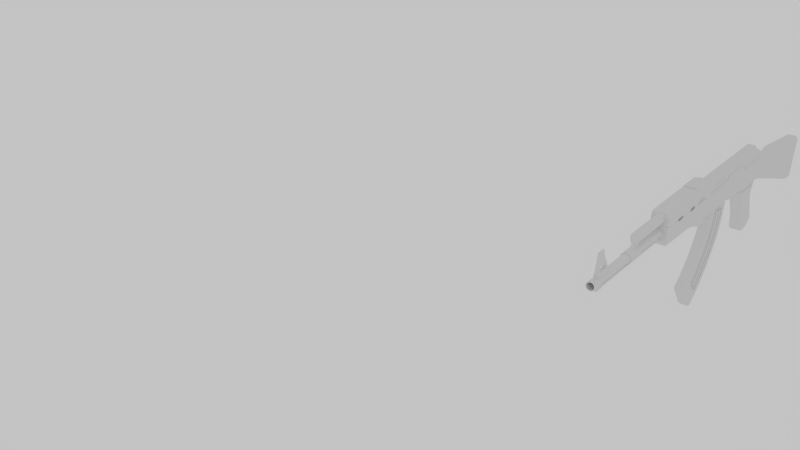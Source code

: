 # Source: ak47.blend  (saved by Blender 2.65.0; exported with 4.5.12 LTS)
import bpy
from mathutils import Matrix  # noqa: F401  (used for matrix-valued properties, if any)

bpy.ops.wm.read_factory_settings(use_empty=True)
scene = bpy.context.scene
scene.name = 'Scene'

# ---- collections
col_collection_1 = bpy.data.collections.new('Collection 1'); scene.collection.children.link(col_collection_1)

# ---- world
world_world = bpy.data.worlds.new('World'); scene.world = world_world
world_world.color = (0.5488, 0.5488, 0.5488)
world_world.use_sun_shadow = False
world_world.sun_shadow_jitter_overblur = 0.0
world_world.cycles.sampling_method = 'MANUAL'
world_world.cycles.sample_map_resolution = 256
world_world.light_settings.ao_factor = 0.2072

# ---- cameras
cam_camera = bpy.data.cameras.new('Camera')
cam_camera.clip_end = 100.0
cam_camera.lens = 35.0
cam_camera.sensor_width = 32.0
cam_camera.sensor_height = 18.0
cam_camera.ortho_scale = 7.314
cam_camera.dof.focus_distance = 0.0
cam_camera.dof.aperture_fstop = 128.0

# ---- lights
light_lamp = bpy.data.lights.new('Lamp', 'POINT')
light_lamp.transmission_factor = 0.0
light_lamp.cutoff_distance = 30.0
light_lamp.energy = 100.0
light_lamp.shadow_buffer_clip_start = 1.001
light_lamp.shadow_soft_size = 0.1
light_lamp.shadow_maximum_resolution = 0.006
light_lamp.use_absolute_resolution = True
light_lamp.cycles.use_multiple_importance_sampling = False

# ---- meshes
me_cube_000 = bpy.data.meshes.new('Cube.000')
me_cube_000.from_pydata([(0.7766, 0.8142, 0.1838), (0.7766, -0.8142, 0.1838), (-0.5967, -0.9087, 0.1838), (0.6214, 0.666, 0.474), (-0.2025, -0.666, 0.4896), (-0.5967, 0.9087, 0.1838), (0.6925, 0.9087, 0.1838), (0.6214, -0.9087, 0.1838), (0.6214, 0.9087, 0.1838), (-0.2025, -0.9087, 0.1838), (-0.2025, 0.9087, 0.1838), (-0.5373, 0.9087, 0.1838), (-0.5373, 0.666, 0.4896), (-0.5373, -0.9087, 0.4263), (0.6214, 0.9087, 0.4141), (-0.2025, 0.9087, 0.4263), (0.768, 0.8142, 0.3803), (-0.5967, 0.9087, 0.4192), (-0.2025, -0.9087, 0.4263), (0.7442, 0.666, 0.4369), (0.7442, -0.666, 0.4369), (0.6925, -0.9087, 0.1838), (0.6925, 0.666, 0.4678), (0.6214, -0.666, 0.474), (-0.5967, 0.666, 0.4806), (-0.5967, -0.666, 0.4806), (-0.5373, -0.666, 0.4896), (-0.2025, 0.666, 0.4896), (0.6925, -0.666, 0.4678), (0.6214, -0.9087, 0.4141), (0.6925, -0.9087, 0.4092), (-0.5967, -0.9087, 0.4192), (0.768, -0.8142, 0.3803), (0.6925, 0.9087, 0.4092), (-0.5373, 0.9087, 0.4263), (-0.5373, -0.9087, 0.1838), (-0.4438, -0.666, 0.4896), (-0.4438, -0.9087, 0.1838), (-0.4438, 0.9087, 0.1838), (-0.4438, 0.666, 0.4896), (-0.4438, 0.9087, 0.4263), (-0.4438, -0.9087, 0.4263), (0.3776, 0.9087, 0.1838), (0.3776, -0.666, 0.4786), (0.3776, 0.666, 0.4786), (0.3776, -0.9087, 0.1838), (-0.3995, -0.9087, 0.4263), (-0.3995, 0.9087, 0.4263), (-0.2443, 0.9087, 0.2215), (-0.2443, 0.666, 0.4896), (-0.2443, 0.9087, 0.4263), (-0.2443, -0.9087, 0.4263), (0.3776, 0.9087, 0.4177), (0.3776, -0.9087, 0.4177), (0.1217, -0.9087, 0.4215), (0.1217, 0.9087, 0.4215), (-0.3995, -0.9087, 0.2215), (-0.3995, -0.666, 0.4896), (0.1217, 0.666, 0.4834), (0.1217, -0.666, 0.4834), (0.1217, -0.9087, 0.1838), (0.1217, 0.9087, 0.1838), (-0.3995, 0.666, 0.4896), (-0.3995, 0.9087, 0.2215), (-0.2443, -0.9087, 0.2215), (-0.2443, -0.666, 0.4896), (0.1729, -0.666, 0.4825), (0.1729, 0.9087, 0.2124), (0.1729, 0.9087, 0.4207), (0.1729, -0.9087, 0.2124), (0.1729, -0.9087, 0.4207), (0.1729, 0.666, 0.4825), (0.3264, 0.9087, 0.2124), (0.3264, -0.666, 0.4796), (0.3264, 0.9087, 0.4184), (0.3264, -0.9087, 0.4184), (0.3264, 0.666, 0.4796), (0.3264, -0.9087, 0.2124), (-1.0, -0.896, -0.4083), (-1.0, 0.896, -0.4083), (0.746, 0.666, -0.2277), (0.746, -0.666, -0.2277), (-1.0, -0.896, 0.1655), (-1.0, 0.896, 0.1655), (0.7766, 0.8142, 0.1806), (0.7766, -0.8142, 0.1806), (-0.8926, 1.0, 0.1806), (-0.9105, 0.7329, -0.4446), (-0.8926, -1.0, 0.1806), (-0.9105, -0.7329, -0.4446), (-0.4473, -0.9087, 0.1806), (-0.4584, -0.9087, -0.1744), (0.301, -0.9087, -0.1437), (0.2963, 0.666, -0.2695), (0.706, 0.9087, -0.1281), (0.706, -0.9087, -0.1281), (-0.5512, -0.9087, 0.1806), (-0.5743, 0.666, -0.3283), (-0.5743, -0.666, -0.3283), (-0.5512, 0.9087, 0.1806), (-0.9058, 1.0, -0.2732), (-0.9058, -1.0, -0.2732), (0.6172, 0.9087, -0.1384), (0.6172, -0.9087, -0.1384), (-0.4473, 0.9087, 0.1806), (-0.4661, -0.666, -0.311), (0.6925, 0.9087, 0.1806), (0.7053, -0.666, -0.2554), (0.6214, -0.9087, 0.1806), (0.6158, 0.666, -0.2623), (0.6158, -0.666, -0.2623), (0.6214, 0.9087, 0.1806), (-1.0, 0.896, -0.2519), (-1.0, -0.896, -0.2519), (0.7766, 0.8142, -0.1128), (0.7766, -0.8142, -0.1128), (-0.2531, -0.9087, 0.1441), (-0.2881, 0.666, -0.2827), (-0.2881, -0.666, -0.2827), (-0.2531, 0.9087, 0.1441), (-0.3931, 0.9087, 0.1441), (0.1787, 0.9087, 0.1467), (-0.7397, 1.0, -0.2587), (-0.7397, -1.0, -0.2587), (-0.2777, 0.9087, -0.1534), (-0.2777, -0.9087, -0.1534), (-0.5683, -0.9087, -0.1871), (-0.5683, 0.9087, -0.1871), (0.1554, -0.666, -0.2727), (-0.9552, 0.7329, -0.4437), (-0.9463, -1.0, 0.1806), (-0.9463, 1.0, 0.1806), (-0.9552, -0.7329, -0.4437), (-0.4118, 0.9087, -0.169), (-0.4202, 0.666, -0.3037), (-0.7424, 0.7329, -0.3864), (-0.7219, 1.0, 0.1806), (-0.7424, -0.7329, -0.3864), (-0.7219, -1.0, 0.1806), (-0.9529, -1.0, -0.2626), (-0.9529, 1.0, -0.2626), (0.7053, 0.666, -0.2554), (0.6925, -0.9087, 0.1806), (-0.4661, 0.666, -0.311), (-0.4584, 0.9087, -0.1744), (0.3668, 0.9087, -0.1426), (0.3668, -0.9087, -0.1426), (-0.4118, -0.9087, -0.169), (-0.2294, -0.9087, -0.1526), (-0.2294, 0.9087, -0.1526), (-0.201, -0.9087, 0.1806), (-0.2394, 0.666, -0.2816), (-0.2394, -0.666, -0.2816), (-0.201, 0.9087, 0.1806), (-0.3931, -0.9087, 0.1441), (-0.4202, -0.666, -0.3037), (0.3142, 0.9087, 0.1467), (0.2963, -0.666, -0.2695), (0.1191, 0.9087, 0.1806), (0.09347, -0.666, -0.2741), (0.3781, -0.9087, 0.1806), (0.3628, 0.666, -0.268), (0.09347, 0.666, -0.2741), (0.1191, -0.9087, 0.1806), (0.1001, 0.9087, -0.1471), (0.1001, -0.9087, -0.1471), (0.1787, -0.9087, 0.1467), (0.1615, 0.9087, -0.146), (0.1554, 0.666, -0.2727), (0.1615, -0.9087, -0.146), (0.3781, 0.9087, 0.1806), (0.3628, -0.666, -0.268), (0.3142, -0.9087, 0.1467), (0.301, 0.9087, -0.1437)], [], [(33, 14, 3, 22), (29, 30, 28, 23), (34, 17, 24, 12), (28, 22, 3, 23), (55, 15, 27, 58), (16, 33, 22, 19), (59, 58, 27, 4), (53, 29, 23, 43), (20, 19, 22, 28), (17, 31, 25, 24), (26, 12, 24, 25), (30, 32, 20, 28), (51, 18, 4, 65), (32, 16, 19, 20), (40, 34, 12, 39), (36, 39, 12, 26), (31, 13, 26, 25), (7, 21, 30, 29), (21, 6, 0, 1), (2, 35, 13, 31), (6, 21, 7, 8), (64, 9, 18, 51), (5, 2, 31, 17), (1, 0, 16, 32), (38, 11, 34, 40), (11, 5, 17, 34), (21, 1, 32, 30), (61, 60, 9, 10), (45, 7, 29, 53), (6, 8, 14, 33), (64, 48, 10, 9), (11, 35, 2, 5), (0, 6, 33, 16), (61, 10, 15, 55), (13, 41, 36, 26), (47, 40, 39, 62), (57, 62, 39, 36), (35, 37, 41, 13), (63, 38, 40, 47), (35, 11, 38, 37), (75, 53, 43, 73), (72, 67, 68, 74), (15, 50, 49, 27), (9, 60, 54, 18), (50, 47, 62, 49), (66, 71, 58, 59), (67, 61, 55, 68), (18, 54, 59, 4), (68, 55, 58, 71), (56, 63, 48, 64), (23, 3, 44, 43), (67, 69, 60, 61), (14, 52, 44, 3), (8, 7, 45, 42), (48, 63, 47, 50), (77, 45, 53, 75), (41, 46, 57, 36), (8, 42, 52, 14), (65, 49, 62, 57), (37, 56, 46, 41), (37, 38, 63, 56), (56, 64, 51, 46), (46, 51, 65, 57), (60, 69, 70, 54), (4, 27, 49, 65), (10, 48, 50, 15), (74, 68, 71, 76), (73, 76, 71, 66), (72, 77, 69, 67), (54, 70, 66, 59), (70, 75, 73, 66), (42, 72, 74, 52), (69, 77, 75, 70), (52, 74, 76, 44), (43, 44, 76, 73), (42, 45, 77, 72), (113, 112, 79, 78), (94, 114, 80, 141), (114, 115, 81, 80), (139, 113, 78, 132), (107, 141, 80, 81), (130, 131, 83, 82), (140, 100, 87, 129), (123, 101, 89, 137), (132, 129, 87, 89), (138, 136, 86, 88), (171, 161, 109, 110), (90, 104, 99, 96), (122, 127, 97, 135), (173, 145, 161, 93), (91, 126, 98, 105), (82, 83, 112, 113), (137, 135, 97, 98), (95, 103, 110, 107), (148, 125, 118, 152), (130, 82, 113, 139), (155, 134, 117, 118), (133, 124, 117, 134), (90, 96, 126, 91), (145, 102, 109, 161), (131, 86, 100, 140), (156, 170, 145, 173), (136, 99, 127, 122), (106, 84, 114, 94), (138, 88, 101, 123), (84, 85, 115, 114), (142, 108, 103, 95), (150, 116, 125, 148), (120, 119, 124, 133), (170, 111, 102, 145), (96, 138, 123, 126), (96, 99, 136, 138), (108, 160, 146, 103), (127, 144, 143, 97), (89, 87, 135, 137), (172, 156, 121, 166), (144, 133, 134, 143), (154, 90, 91, 147), (115, 95, 107, 81), (111, 106, 94, 102), (126, 123, 137, 98), (110, 109, 141, 107), (103, 146, 171, 110), (102, 94, 141, 109), (99, 104, 144, 127), (86, 136, 122, 100), (108, 111, 170, 160), (98, 97, 143, 105), (166, 121, 158, 163), (100, 122, 135, 87), (147, 91, 105, 155), (85, 142, 95, 115), (157, 93, 161, 171), (153, 158, 164, 149), (152, 151, 162, 159), (169, 165, 159, 128), (149, 164, 162, 151), (105, 143, 134, 155), (166, 163, 165, 169), (104, 120, 133, 144), (116, 154, 147, 125), (125, 147, 155, 118), (159, 162, 168, 128), (121, 156, 173, 167), (88, 86, 131, 130), (164, 167, 168, 162), (88, 130, 139, 101), (163, 158, 153, 150), (112, 140, 129, 79), (119, 153, 149, 124), (163, 150, 148, 165), (124, 149, 151, 117), (165, 148, 152, 159), (118, 117, 151, 152), (106, 142, 85, 84), (101, 139, 132, 89), (142, 106, 111, 108), (150, 153, 119, 116), (78, 79, 129, 132), (83, 131, 140, 112), (120, 154, 116, 119), (154, 120, 104, 90), (172, 166, 169, 92), (158, 121, 167, 164), (92, 169, 128, 157), (128, 168, 93, 157), (167, 173, 93, 168), (160, 172, 92, 146), (146, 92, 157, 171), (160, 170, 156, 172)])
me_cube_000.use_remesh_preserve_volume = False
me_cube_000.use_remesh_preserve_attributes = False
me_cube_000.use_mirror_vertex_groups = False
me_cube_000.update()
me_cube_011 = bpy.data.meshes.new('Cube.011')
me_cube_011.from_pydata([(-0.2556, -1.377, -0.7037), (-0.2556, 1.377, -0.7037), (1.0, 1.377, -0.7037), (1.0, -1.377, -0.7037), (0.3566, -0.2536, 1.0), (0.3566, 0.2536, 1.0), (1.0, 0.2536, 1.0), (1.0, -0.2536, 1.0), (-0.2556, 1.377, -0.5016), (-0.2556, -1.377, -0.5016), (1.0, 1.377, -0.5016), (1.0, -1.377, -0.5016), (0.4044, 0.498, 0.5445), (0.2161, -0.8952, 0.02246), (0.0008449, -1.377, -0.5016), (0.488, 0.2536, 1.0), (1.0, -1.0, -0.1698), (1.0, 1.0, -0.1698), (0.8448, -1.0, -0.1698), (0.8448, 1.0, -0.1698), (0.8971, -0.293, 0.9018), (0.8971, 0.293, 0.9018), (0.8931, -0.498, 0.5445), (0.8931, 0.498, 0.5445), (0.8206, 1.377, -0.5016), (0.8206, -1.377, -0.5016), (0.8109, 0.8952, 0.02246), (0.8109, -0.8952, 0.02246), (1.0, 0.8952, 0.02246), (0.01485, -0.8952, 0.02246), (0.01485, 0.8952, 0.02246), (1.0, -0.8952, 0.02246), (1.0, -0.498, 0.5445), (0.2515, 0.498, 0.5445), (0.2515, -0.498, 0.5445), (1.0, 0.498, 0.5445), (1.0, -0.293, 0.9099), (1.0, 0.293, 0.9099), (0.3233, 0.293, 0.8663), (0.3233, -0.293, 0.8663), (-0.03587, 0.9478, -0.07368), (-0.03587, -0.9478, -0.07368), (0.1334, -0.9478, -0.07368), (0.1334, 0.9478, -0.07368), (0.9081, 0.2536, 1.0), (0.8206, 1.377, -0.7037), (0.9081, -0.2536, 1.0), (0.8206, -1.377, -0.7037), (0.0008449, -1.377, -0.7037), (0.4588, 0.293, 0.8749), (0.4044, -0.498, 0.5445), (0.4588, -0.293, 0.8749), (-0.1373, 1.0, -0.266), (0.07485, -1.0, -0.266), (0.07485, 1.0, -0.266), (-0.1373, -1.0, -0.266), (1.0, -1.0, -0.3621), (-0.188, 1.0, -0.3621), (-0.188, -1.0, -0.3621), (1.0, 1.0, -0.3621), (0.8303, -1.0, -0.3621), (0.8303, 1.0, -0.3621), (0.09499, 1.0, -0.3621), (0.09499, -1.0, -0.3621), (0.7938, -0.2536, 1.0), (0.649, 0.8952, 0.03698), (0.7691, 0.293, 0.8941), (0.7691, -0.293, 0.8941), (1.0, -1.0, -0.266), (1.0, 1.0, -0.266), (0.8375, -1.0, -0.266), (0.8375, 1.0, -0.266), (0.09504, 1.0, -0.1698), (0.09504, -1.0, -0.1698), (-0.08659, -1.0, -0.1698), (-0.08659, 1.0, -0.1698), (0.649, -0.8952, 0.03698), (0.7601, 0.498, 0.5445), (0.7938, 0.2536, 1.0), (0.7601, -0.498, 0.5445), (0.3627, -0.8952, 0.03698), (0.5249, 0.498, 0.5445), (0.5916, 0.2536, 1.0), (0.5249, -0.498, 0.5445), (0.5747, -0.293, 0.8816), (0.5747, 0.293, 0.8816), (0.3627, 0.8952, 0.03698), (0.5916, -0.2536, 1.0), (0.2161, 0.8952, 0.02246), (0.0008449, 1.377, -0.5016), (0.488, -0.2536, 1.0), (0.0008449, 1.377, -0.7037), (-4.209, 3.218, -0.9736), (-2.793, 3.218, -0.9736), (-4.209, 3.156, -1.052), (-2.793, 3.156, -1.052), (-4.209, 2.973, -1.127), (-2.793, 2.973, -1.127), (-4.209, 2.675, -1.196), (-2.793, 2.675, -1.196), (-4.209, 2.275, -1.257), (-2.793, 2.275, -1.257), (-4.209, 1.786, -1.307), (-2.793, 1.786, -1.307), (-4.209, 1.23, -1.344), (-2.793, 1.23, -1.344), (-4.209, 0.6253, -1.367), (-2.793, 0.6253, -1.367), (-4.209, -0.003101, -1.374), (-2.793, -0.003101, -1.374), (-4.209, -0.6315, -1.367), (-2.793, -0.6315, -1.367), (-4.209, -1.236, -1.344), (-2.793, -1.236, -1.344), (-4.209, -1.793, -1.307), (-2.793, -1.793, -1.307), (-4.209, -2.281, -1.257), (-2.793, -2.281, -1.257), (-4.209, -2.681, -1.196), (-2.793, -2.681, -1.196), (-4.209, -2.979, -1.127), (-2.793, -2.979, -1.127), (-4.209, -3.162, -1.052), (-2.793, -3.162, -1.052), (-4.209, -3.224, -0.9736), (-2.793, -3.224, -0.9736), (-4.209, -3.162, -0.8955), (-2.793, -3.162, -0.8955), (-4.209, -2.979, -0.8203), (-2.793, -2.979, -0.8203), (-4.209, -2.681, -0.7511), (-2.793, -2.681, -0.7511), (-4.209, -2.281, -0.6904), (-2.793, -2.281, -0.6904), (-4.209, -1.793, -0.6405), (-2.793, -1.793, -0.6405), (-4.209, -1.236, -0.6035), (-2.793, -1.236, -0.6035), (-4.209, -0.9006, -0.5605), (-2.793, -0.9006, -0.5605), (-4.209, -0.003099, -0.5528), (-2.793, -0.003098, -0.5528), (-4.209, 0.8944, -0.5605), (-2.793, 0.8944, -0.5605), (-4.209, 1.23, -0.6035), (-2.793, 1.23, -0.6035), (-4.209, 1.786, -0.6405), (-2.793, 1.786, -0.6405), (-4.209, 2.275, -0.6904), (-2.793, 2.275, -0.6904), (-4.209, 2.675, -0.7511), (-2.793, 2.675, -0.7511), (-4.209, 2.973, -0.8203), (-2.793, 2.973, -0.8203), (-4.209, 3.156, -0.8955), (-2.793, 3.156, -0.8955), (-4.209, -0.6315, -0.3869), (-3.432, -0.6315, -0.3869), (-4.209, -0.003097, -0.3792), (-3.432, -0.003096, -0.3792), (-4.209, 0.6253, -0.3869), (-3.432, 0.6253, -0.3869), (-4.209, -0.8459, -0.2585), (-3.606, -0.8459, -0.2585), (-4.209, -0.003096, -0.2508), (-3.606, -0.003095, -0.2508), (-4.209, 0.8397, -0.2585), (-3.606, 0.8397, -0.2585), (-3.199, 0.7599, -0.4737), (-3.199, -0.003097, -0.466), (-3.199, -0.7661, -0.4737), (-4.209, -0.7661, -0.4737), (-4.209, -0.003098, -0.466), (-4.209, 0.7599, -0.4737), (-7.149, -0.6927, -1.532), (-7.149, 0.7198, -1.532), (0.3251, 0.7198, -1.532), (0.3251, -0.6926, -1.532), (-7.149, -0.6927, -1.387), (-7.149, 0.7198, -1.387), (0.3251, 0.7198, -1.387), (0.3251, -0.6926, -1.387), (-6.686, 0.7198, -1.387), (-6.686, 0.7198, -1.532), (-6.686, -0.6927, -1.387), (-6.686, -0.6927, -1.532), (1.054, 0.7386, -1.532), (1.054, -0.7115, -1.532), (1.054, 0.7386, -1.387), (1.054, -0.7115, -1.387), (0.4035, -1.04, -1.352), (0.4035, 1.067, -1.352), (0.4035, -1.04, -1.532), (0.4035, 1.067, -1.532), (0.9644, 1.067, -1.532), (0.9644, -1.04, -1.532), (-6.686, -0.6927, -1.144), (-6.686, 0.7198, -1.144), (-7.149, 0.7198, -1.144), (-7.149, -0.6927, -1.144), (0.9644, -1.04, -1.383), (0.9644, 1.067, -1.383), (0.9644, -0.8411, -1.156), (0.9644, 0.8682, -1.156), (0.4035, 0.8682, -1.156), (0.4035, -0.8411, -1.156), (1.054, -0.5745, -1.156), (1.054, 0.6016, -1.156), (-3.519, -0.003096, -0.2981), (-3.519, -0.6315, -0.3058), (-4.209, -0.003096, -0.2981), (-4.209, 0.6253, -0.3058), (-3.519, 0.6253, -0.3058), (-4.209, -0.6315, -0.3058)], [], [(9, 8, 1, 0), (24, 10, 2, 45), (10, 11, 3, 2), (14, 9, 0, 48), (47, 45, 2, 3), (90, 15, 5, 4), (58, 57, 8, 9), (61, 59, 10, 24), (59, 56, 11, 10), (63, 58, 9, 14), (6, 7, 36, 37), (90, 4, 39, 51), (7, 6, 44, 46), (51, 39, 34, 50), (44, 6, 37, 21), (37, 36, 32, 35), (4, 5, 38, 39), (35, 32, 31, 28), (39, 38, 33, 34), (34, 33, 30, 29), (23, 35, 28, 26), (21, 37, 35, 23), (62, 61, 24, 89), (89, 24, 45, 91), (56, 60, 25, 11), (50, 34, 29, 13), (48, 91, 45, 47), (11, 25, 47, 3), (7, 46, 20, 36), (36, 20, 22, 32), (78, 44, 21, 66), (77, 23, 26, 65), (66, 21, 23, 77), (32, 22, 27, 31), (40, 43, 72, 75), (60, 63, 14, 25), (28, 31, 16, 17), (8, 89, 91, 1), (42, 43, 88, 13), (87, 82, 15, 90), (69, 68, 56, 59), (83, 50, 13, 80), (76, 65, 26, 27), (33, 12, 88, 30), (38, 49, 12, 33), (53, 55, 58, 63), (53, 54, 72, 73), (0, 1, 91, 48), (19, 18, 27, 26), (63, 62, 54, 53), (68, 70, 60, 56), (84, 51, 50, 83), (57, 62, 89, 8), (17, 16, 68, 69), (73, 74, 55, 53), (5, 15, 49, 38), (87, 90, 51, 84), (25, 14, 48, 47), (62, 63, 60, 61), (71, 69, 59, 61), (42, 41, 74, 73), (55, 52, 57, 58), (75, 72, 54, 52), (52, 54, 62, 57), (16, 18, 70, 68), (26, 28, 17, 19), (31, 27, 18, 16), (71, 70, 18, 19), (41, 40, 75, 74), (19, 17, 69, 71), (74, 75, 52, 55), (61, 60, 70, 71), (12, 81, 86, 88), (64, 87, 84, 67), (13, 29, 41, 42), (73, 72, 43, 42), (15, 82, 85, 49), (29, 30, 40, 41), (30, 88, 43, 40), (67, 84, 83, 79), (13, 88, 86, 80), (79, 83, 80, 76), (64, 78, 82, 87), (49, 85, 81, 12), (81, 77, 65, 86), (20, 67, 79, 22), (85, 66, 77, 81), (82, 78, 66, 85), (46, 44, 78, 64), (46, 64, 67, 20), (80, 86, 65, 76), (22, 79, 76, 27), (92, 93, 95, 94), (94, 95, 97, 96), (96, 97, 99, 98), (98, 99, 101, 100), (100, 101, 103, 102), (102, 103, 105, 104), (104, 105, 107, 106), (106, 107, 109, 108), (108, 109, 111, 110), (110, 111, 113, 112), (112, 113, 115, 114), (114, 115, 117, 116), (116, 117, 119, 118), (118, 119, 121, 120), (120, 121, 123, 122), (122, 123, 125, 124), (124, 125, 127, 126), (126, 127, 129, 128), (128, 129, 131, 130), (130, 131, 133, 132), (132, 133, 135, 134), (134, 135, 137, 136), (136, 137, 139, 138), (171, 170, 157, 156), (169, 168, 161, 159), (142, 143, 145, 144), (144, 145, 147, 146), (146, 147, 149, 148), (148, 149, 151, 150), (150, 151, 153, 152), (95, 93, 155, 153, 151, 149, 147, 145, 143, 141, 139, 137, 135, 133, 131, 129, 127, 125, 123, 121, 119, 117, 115, 113, 111, 109, 107, 105, 103, 101, 99, 97), (154, 155, 93, 92), (152, 153, 155, 154), (92, 94, 96, 98, 100, 102, 104, 106, 108, 110, 112, 114, 116, 118, 120, 122, 124, 126, 128, 130, 132, 134, 136, 138, 140, 142, 144, 146, 148, 150, 152, 154), (211, 210, 164, 166), (209, 208, 165, 163), (170, 169, 159, 157), (173, 172, 158, 160), (168, 173, 160, 161), (172, 171, 156, 158), (162, 163, 165, 164), (164, 165, 167, 166), (212, 211, 166, 167), (210, 213, 162, 164), (208, 212, 167, 165), (213, 209, 163, 162), (138, 139, 170, 171), (141, 143, 168, 169), (139, 141, 169, 170), (142, 140, 172, 173), (143, 142, 173, 168), (140, 138, 171, 172), (178, 179, 175, 174), (182, 180, 176, 183), (177, 176, 193, 192), (184, 178, 174, 185), (185, 183, 176, 177), (184, 182, 197, 196), (179, 182, 183, 175), (181, 184, 185, 177), (174, 175, 183, 185), (181, 180, 182, 184), (178, 184, 196, 199), (179, 178, 199, 198), (180, 181, 190, 191), (176, 180, 191, 193), (196, 197, 198, 199), (200, 195, 187, 189), (181, 177, 192, 190), (182, 179, 198, 197), (188, 189, 187, 186), (195, 194, 186, 187), (189, 188, 207, 206), (194, 201, 188, 186), (203, 202, 206, 207), (191, 190, 205, 204), (201, 191, 204, 203), (200, 189, 206, 202), (190, 192, 195, 200), (192, 193, 194, 195), (193, 191, 201, 194), (204, 205, 202, 203), (188, 201, 203, 207), (190, 200, 202, 205), (160, 158, 210, 211), (157, 159, 208, 209), (161, 160, 211, 212), (158, 156, 213, 210), (159, 161, 212, 208), (156, 157, 209, 213)])
me_cube_011.use_remesh_preserve_volume = False
me_cube_011.use_remesh_preserve_attributes = False
me_cube_011.use_mirror_vertex_groups = False
me_cube_011.update()
me_cube_009 = bpy.data.meshes.new('Cube.009')
me_cube_009.from_pydata([(0.2647, -0.6478, -1.232), (0.2647, 0.6478, -1.232), (0.714, 0.6478, -0.6112), (0.714, -0.6478, -0.6112), (-1.0, -0.6478, 1.147), (-1.0, 0.6478, 1.147), (-0.2247, 0.6478, 1.147), (-0.2247, -0.6478, 1.147), (-0.6581, 0.6478, -0.2257), (-0.6581, -0.6478, -0.2257), (0.03458, 0.6478, 0.1341), (0.03458, -0.6478, 0.1341), (-0.4693, -0.6478, -0.5146), (0.1656, 0.6478, -0.06776), (-0.4693, 0.6478, -0.5146), (0.1656, -0.6478, -0.06776), (-0.9899, -0.6478, 0.7863), (-0.9899, 0.6478, 0.7863), (-0.2294, 0.6478, 0.8807), (-0.2294, -0.6478, 0.8807), (-0.1845, -0.6478, 0.614), (-0.1845, 0.6478, 0.614), (-0.9363, 0.6478, 0.4251), (-0.9363, -0.6478, 0.4251), (0.2043, -0.6478, -1.188), (0.6677, -0.6478, -0.5761), (0.6677, 0.6478, -0.5761), (0.2043, 0.6478, -1.188), (-0.08735, -0.6478, 0.3647), (-0.8283, 0.6478, 0.08421), (-0.8283, -0.6478, 0.08421), (-0.08735, 0.6478, 0.3647), (-0.2494, 0.6478, -0.7911), (0.3277, 0.6478, -0.2572), (0.3277, -0.6478, -0.2572), (-0.2494, -0.6478, -0.7911), (-0.00787, -0.6478, -1.03), (0.5053, -0.6478, -0.4528), (0.5053, 0.6478, -0.4528), (-0.00787, 0.6478, -1.03), (-0.2658, 1.0, 1.147), (0.6902, 1.0, -0.6441), (-0.2658, -1.0, 1.147), (0.6902, -1.0, -0.6441), (-0.002106, 1.0, 0.115), (-0.002106, -1.0, 0.115), (0.2972, -1.0, -0.2855), (0.2972, 1.0, -0.2855), (-0.2243, -1.0, 0.604), (-0.2243, 1.0, 0.604), (0.132, 1.0, -0.09143), (0.132, -1.0, -0.09143), (-0.1266, 1.0, 0.3499), (-0.1266, -1.0, 0.3499), (-0.2697, -1.0, 0.8757), (-0.2697, 1.0, 0.8757), (0.6432, -1.0, -0.6085), (0.6432, 1.0, -0.6085), (0.4782, -1.0, -0.4834), (0.4782, 1.0, -0.4834), (-0.2652, -1.0, -0.3709), (-0.6946, -1.0, 0.4858), (-0.06388, -1.0, -0.6194), (-0.4354, -1.0, -0.11), (0.01865, -1.0, -1.001), (0.2283, -1.0, -1.156), (-0.9506, -1.0, 0.7912), (-0.79, -1.0, 0.0987), (-0.4098, -1.38, 0.2426), (-0.5604, -1.38, 0.8396), (0.282, -1.38, -0.7042), (-0.5195, -1.38, 0.2011), (-0.2669, -1.0, -0.02251), (-0.1107, -1.0, -0.2622), (0.07651, -1.0, -0.4896), (-0.5117, -1.0, 0.5318), (-0.7454, 1.0, 0.8167), (-0.59, 1.0, 0.1744), (-0.2652, 1.0, -0.3709), (-0.6946, 1.0, 0.4858), (-0.623, 1.0, 0.5038), (-0.2047, 1.0, -0.3284), (-0.5195, 1.0, 0.2011), (-0.6729, 1.0, 0.8257), (-0.225, -1.38, -0.0007232), (-0.5144, 1.38, 0.8453), (-0.365, 1.38, 0.2596), (-0.07226, 1.38, -0.2352), (0.466, -1.0, -0.8423), (-0.4098, -1.0, 0.2426), (-0.5604, -1.0, 0.8396), (0.282, -1.0, -0.7042), (-0.5195, -1.0, 0.2011), (-0.6729, -1.0, 0.8257), (0.3975, -1.0, -0.9327), (0.206, -1.0, -0.7897), (-0.6344, 1.38, 0.8304), (-0.1725, 1.38, -0.3057), (-0.5848, 1.38, 0.5134), (-0.4819, 1.38, 0.2153), (-0.5144, -1.38, 0.8453), (-0.365, -1.38, 0.2596), (0.3654, -1.38, -0.6103), (-0.4368, -1.38, 0.855), (0.288, -1.0, -1.2), (-0.9599, 1.0, 1.147), (0.01865, 1.0, -1.001), (0.2283, 1.0, -1.156), (0.02039, 1.38, -0.5415), (-0.4368, 1.38, 0.855), (-0.007524, 1.38, -0.1896), (-0.3895, 1.38, 0.5625), (-0.3694, 1.0, -0.07575), (-0.6769, -1.0, 1.147), (-0.00889, 1.0, -0.5686), (0.452, 1.0, -0.9735), (-0.2047, -1.38, -0.3284), (0.2321, -1.38, -0.7604), (-0.6344, -1.38, 0.8304), (-0.4819, -1.38, 0.2153), (-0.2196, 1.0, -0.7635), (-0.6223, 1.0, -0.2071), (-0.9599, -1.0, 1.147), (0.288, 1.0, -1.2), (-0.5117, 1.0, 0.5318), (-0.5604, 1.0, 0.8396), (-0.1107, 1.0, -0.2622), (-0.4098, 1.0, 0.2426), (-0.4365, -1.0, -0.4915), (-0.8975, -1.0, 0.4349), (-0.2196, -1.0, -0.7635), (-0.6223, -1.0, -0.2071), (-0.6344, 1.0, 0.8304), (-0.1725, 1.0, -0.3057), (-0.5848, 1.0, 0.5134), (-0.4819, 1.0, 0.2153), (0.1703, 1.38, -0.4028), (-0.1543, 1.38, 0.03596), (0.313, 1.38, -0.6692), (0.313, -1.38, -0.6692), (0.1571, -1.0, -0.8447), (0.3533, -1.0, -0.991), (-0.7454, -1.0, 0.8167), (-0.59, -1.0, 0.1744), (0.1571, 1.38, -0.8447), (0.206, 1.38, -0.7897), (-0.4354, 1.38, -0.11), (-0.06388, 1.38, -0.6194), (-0.5117, 1.38, 0.5318), (-0.5604, 1.38, 0.8396), (-0.1107, 1.38, -0.2622), (-0.4098, 1.38, 0.2426), (-0.007524, -1.0, -0.1896), (0.1703, -1.0, -0.4028), (-0.1543, -1.0, 0.03596), (-0.3895, -1.0, 0.5625), (0.4748, 1.0, -0.942), (-0.6376, -1.0, 1.147), (-0.3343, 1.0, -0.0575), (0.02039, 1.0, -0.5415), (-0.4368, 1.0, 0.855), (-0.007524, 1.0, -0.1896), (-0.3895, 1.0, 0.5625), (-0.2894, 1.0, 0.2882), (-0.7454, 1.38, 0.8167), (-0.59, 1.38, 0.1744), (-0.2652, 1.38, -0.3709), (-0.6946, 1.38, 0.4858), (-0.3694, -1.0, -0.07575), (-0.00889, -1.0, -0.5686), (-0.623, -1.0, 0.5038), (-0.2047, -1.0, -0.3284), (0.2321, -1.0, -0.7604), (-0.6344, -1.0, 0.8304), (-0.4819, -1.0, 0.2153), (0.421, -1.0, -0.9017), (-0.9506, 1.0, 0.7912), (-0.79, 1.0, 0.0987), (-0.4365, 1.0, -0.4915), (-0.8975, 1.0, 0.4349), (0.1703, 1.0, -0.4028), (-0.4362, -1.0, 1.147), (0.5915, 1.0, -0.7806), (-0.1543, 1.0, 0.03596), (-0.5152, 1.0, 1.147), (0.4941, 1.0, -0.8052), (0.313, 1.0, -0.6692), (0.5457, -1.0, -0.8439), (0.313, -1.0, -0.6692), (0.4941, -1.0, -0.8052), (-0.5144, -1.0, 0.8453), (-0.365, -1.0, 0.2596), (0.3654, -1.0, -0.6103), (-0.4368, -1.0, 0.855), (-0.2894, -1.0, 0.2882), (0.5414, -1.0, -0.7429), (0.5457, 1.0, -0.8439), (0.1115, 1.0, -0.4572), (-0.5152, -1.0, 1.147), (-0.225, 1.0, -0.0007232), (-0.4362, 1.0, 1.147), (0.5414, 1.0, -0.7429), (0.3654, 1.0, -0.6103), (0.5915, -1.0, -0.7806), (-0.7507, 1.0, 1.147), (0.1571, 1.0, -0.8447), (0.4092, -1.0, -1.033), (0.3533, 1.0, -0.991), (-0.4354, -1.38, -0.11), (-0.06388, -1.38, -0.6194), (-0.6946, -1.38, 0.4858), (-0.2652, -1.38, -0.3709), (-0.6769, 1.0, 1.147), (0.3975, 1.0, -0.9327), (0.206, 1.0, -0.7897), (0.452, -1.0, -0.9735), (-0.4354, 1.0, -0.11), (-0.7507, -1.0, 1.147), (-0.06388, 1.0, -0.6194), (0.4092, 1.0, -1.033), (-0.623, 1.38, 0.5038), (-0.2047, 1.38, -0.3284), (-0.5195, 1.38, 0.2011), (-0.6729, 1.38, 0.8257), (-0.2894, -1.38, 0.2882), (0.1115, 1.38, -0.4572), (-0.225, 1.38, -0.0007232), (0.3654, 1.38, -0.6103), (0.421, 1.0, -0.9017), (0.2321, 1.0, -0.7604), (-0.6376, 1.0, 1.147), (0.4748, -1.0, -0.942), (0.1571, -1.38, -0.8447), (-0.7454, -1.38, 0.8167), (-0.59, -1.38, 0.1744), (-0.007524, -1.38, -0.1896), (-0.6729, -1.38, 0.8257), (0.206, -1.38, -0.7897), (-0.3694, 1.38, -0.07575), (-0.00889, 1.38, -0.5686), (-0.07226, -1.0, -0.2352), (-0.4662, -1.0, 0.5432), (0.1115, -1.0, -0.4572), (-0.225, -1.0, -0.0007232), (0.2321, 1.38, -0.7604), (-0.07226, -1.38, -0.2352), (-0.4662, -1.38, 0.5432), (0.1115, -1.38, -0.4572), (-0.5144, 1.0, 0.8453), (-0.365, 1.0, 0.2596), (-0.07226, 1.0, -0.2352), (-0.4662, 1.0, 0.5432), (-0.2894, 1.38, 0.2882), (-0.3694, -1.38, -0.07575), (-0.00889, -1.38, -0.5686), (-0.623, -1.38, 0.5038), (-0.5848, -1.0, 0.5134), (-0.3343, -1.0, -0.0575), (0.02039, -1.0, -0.5415), (-0.1725, -1.0, -0.3057), (0.5185, 1.0, -0.8816), (0.07651, 1.0, -0.4896), (-0.5622, -1.0, 1.147), (-0.2669, 1.0, -0.02251), (-0.1725, -1.38, -0.3057), (0.07651, 1.38, -0.4896), (-0.2669, 1.38, -0.02251), (0.282, 1.38, -0.7042), (0.1703, -1.38, -0.4028), (-0.1543, -1.38, 0.03596), (-0.3895, -1.38, 0.5625), (-0.3343, 1.38, -0.0575), (0.5185, -1.0, -0.8816), (-0.5622, 1.0, 1.147), (0.282, 1.0, -0.7042), (0.466, 1.0, -0.8423), (-0.5117, -1.38, 0.5318), (0.07651, -1.38, -0.4896), (-0.1107, -1.38, -0.2622), (-0.2669, -1.38, -0.02251), (0.02039, -1.38, -0.5415), (-0.3343, -1.38, -0.0575), (-0.5848, -1.38, 0.5134), (-0.4662, 1.38, 0.5432)], [], [(24, 27, 1, 0), (57, 26, 2, 41), (26, 25, 3, 2), (65, 24, 0, 104), (43, 41, 2, 3), (122, 105, 5, 4), (30, 29, 8, 9), (52, 31, 10, 44), (31, 28, 11, 10), (67, 30, 9, 131), (18, 19, 20, 21), (66, 16, 23, 129), (129, 23, 30, 67), (4, 5, 17, 16), (55, 18, 21, 49), (40, 6, 18, 55), (16, 17, 22, 23), (23, 22, 29, 30), (6, 7, 19, 18), (50, 13, 33, 47), (9, 8, 14, 12), (122, 4, 16, 66), (49, 21, 31, 52), (21, 20, 28, 31), (13, 15, 34, 33), (10, 11, 15, 13), (12, 14, 32, 35), (130, 35, 36, 64), (128, 12, 35, 130), (33, 34, 37, 38), (36, 39, 27, 24), (47, 33, 38, 59), (35, 32, 39, 36), (131, 9, 12, 128), (44, 10, 13, 50), (59, 38, 26, 57), (64, 36, 24, 65), (38, 37, 25, 26), (201, 57, 41, 182), (25, 56, 43, 3), (203, 182, 41, 43), (7, 6, 40, 42), (163, 52, 44, 183), (28, 53, 45, 11), (19, 54, 48, 20), (20, 48, 53, 28), (160, 55, 49, 162), (200, 40, 55, 160), (161, 50, 47, 180), (7, 42, 54, 19), (162, 49, 52, 163), (34, 46, 58, 37), (15, 51, 46, 34), (180, 47, 59, 202), (11, 45, 51, 15), (183, 44, 50, 161), (202, 59, 57, 201), (37, 58, 56, 25), (22, 179, 177, 29), (61, 129, 67, 143), (60, 128, 130, 62), (63, 131, 128, 60), (8, 121, 178, 14), (46, 153, 192, 58), (39, 106, 107, 27), (83, 132, 134, 80), (113, 212, 204, 217), (140, 95, 237, 232), (107, 207, 219, 123), (5, 105, 176, 17), (205, 218, 147, 144), (143, 67, 131, 63), (190, 241, 246, 100), (27, 107, 123, 1), (207, 213, 115, 219), (141, 65, 104, 206), (32, 120, 106, 39), (142, 66, 129, 61), (42, 40, 200, 181), (258, 169, 95, 172), (106, 205, 207, 107), (125, 124, 148, 149), (186, 197, 225, 138), (17, 176, 179, 22), (217, 122, 66, 142), (95, 169, 254, 237), (62, 130, 64, 140), (76, 83, 223, 164), (185, 201, 182, 196), (140, 64, 65, 141), (95, 140, 141, 94), (262, 273, 230, 157), (217, 204, 105, 122), (42, 181, 193, 54), (0, 1, 123, 104), (14, 178, 120, 32), (29, 177, 121, 8), (173, 93, 170, 256), (58, 192, 195, 56), (177, 77, 216, 121), (56, 195, 203, 43), (241, 75, 89, 191), (53, 194, 154, 45), (121, 216, 78, 178), (186, 202, 201, 185), (105, 204, 76, 176), (184, 200, 160, 248), (51, 152, 153, 46), (45, 154, 152, 51), (48, 155, 194, 53), (176, 76, 79, 179), (152, 154, 269, 235), (242, 74, 91, 188), (187, 196, 182, 203), (153, 152, 235, 268), (195, 189, 187, 203), (249, 251, 283, 86), (54, 193, 155, 48), (181, 198, 190, 193), (241, 191, 101, 246), (157, 230, 212, 113), (74, 73, 278, 277), (135, 134, 98, 99), (257, 168, 171, 259), (113, 217, 142, 93), (174, 92, 168, 257), (92, 170, 255, 71), (256, 170, 92, 174), (94, 141, 206, 215), (181, 200, 184, 198), (179, 79, 77, 177), (120, 218, 205, 106), (218, 78, 166, 147), (63, 60, 211, 208), (157, 113, 93, 173), (259, 258, 280, 264), (178, 78, 218, 120), (104, 123, 219, 206), (272, 260, 196, 187), (243, 72, 73, 240), (81, 133, 159, 114), (124, 127, 151, 148), (259, 171, 169, 258), (190, 90, 75, 241), (197, 250, 87, 225), (168, 92, 71, 253), (71, 234, 208, 253), (206, 219, 115, 215), (155, 193, 103, 270), (273, 184, 248, 125), (275, 185, 196, 260), (172, 95, 94, 175), (235, 245, 247, 268), (261, 197, 186, 274), (81, 114, 239, 221), (205, 214, 213, 207), (204, 212, 83, 76), (175, 94, 215, 231), (89, 75, 276, 68), (127, 249, 199, 263), (77, 79, 167, 165), (126, 250, 197, 261), (250, 199, 226, 87), (243, 240, 245, 84), (192, 188, 189, 195), (274, 186, 185, 275), (78, 216, 146, 166), (262, 157, 173, 90), (82, 135, 158, 112), (191, 89, 72, 243), (124, 251, 249, 127), (263, 199, 250, 126), (126, 261, 265, 150), (114, 159, 229, 214), (125, 248, 251, 124), (91, 172, 175, 88), (72, 89, 68, 279), (133, 158, 271, 97), (236, 233, 210, 255), (240, 73, 74, 242), (80, 134, 135, 82), (112, 81, 221, 238), (224, 101, 84, 269), (164, 223, 220, 167), (274, 229, 244, 267), (212, 230, 132, 83), (215, 115, 156, 231), (276, 282, 119, 68), (214, 229, 228, 213), (143, 63, 208, 234), (88, 175, 231, 272), (189, 88, 272, 187), (188, 91, 88, 189), (258, 172, 117, 280), (159, 133, 97, 108), (147, 239, 145, 144), (112, 158, 133, 81), (213, 228, 156, 115), (96, 149, 148, 98), (165, 222, 238, 146), (61, 143, 234, 210), (283, 111, 252, 86), (68, 119, 281, 279), (108, 265, 267, 244), (229, 274, 275, 228), (198, 184, 273, 262), (277, 280, 117, 70), (228, 275, 260, 156), (188, 192, 102, 139), (198, 262, 90, 190), (146, 238, 221, 166), (263, 126, 150, 266), (271, 266, 150, 97), (230, 273, 125, 132), (226, 137, 110, 87), (254, 209, 232, 237), (167, 220, 222, 165), (231, 156, 260, 272), (103, 100, 246, 270), (86, 252, 137, 226), (69, 118, 282, 276), (270, 246, 101, 224), (97, 150, 265, 108), (116, 211, 209, 254), (99, 151, 266, 271), (253, 208, 211, 116), (278, 264, 280, 277), (87, 110, 136, 225), (268, 247, 139, 102), (225, 136, 227, 138), (91, 74, 277, 70), (255, 210, 234, 71), (134, 132, 96, 98), (279, 281, 264, 278), (269, 84, 245, 235), (85, 109, 111, 283), (98, 148, 151, 99), (166, 221, 239, 147), (163, 183, 137, 252), (192, 153, 268, 102), (248, 160, 109, 85), (62, 140, 232, 209), (240, 242, 247, 245), (114, 214, 145, 239), (229, 159, 108, 244), (90, 173, 118, 69), (162, 163, 252, 111), (132, 125, 149, 96), (93, 142, 233, 236), (170, 93, 236, 255), (142, 61, 210, 233), (127, 263, 266, 151), (183, 161, 110, 137), (82, 112, 238, 222), (193, 190, 100, 103), (79, 76, 164, 167), (202, 186, 138, 227), (174, 257, 281, 119), (83, 80, 220, 223), (173, 256, 282, 118), (169, 171, 116, 254), (161, 180, 136, 110), (251, 248, 85, 283), (75, 90, 69, 276), (194, 155, 270, 224), (199, 249, 86, 226), (60, 62, 209, 211), (256, 174, 119, 282), (158, 135, 99, 271), (216, 77, 165, 146), (172, 91, 70, 117), (257, 259, 264, 281), (80, 82, 222, 220), (180, 202, 227, 136), (73, 72, 279, 278), (214, 205, 144, 145), (171, 168, 253, 116), (160, 162, 111, 109), (191, 243, 84, 101), (242, 188, 139, 247), (261, 274, 267, 265), (154, 194, 224, 269)])
me_cube_009.use_remesh_preserve_volume = False
me_cube_009.use_remesh_preserve_attributes = False
me_cube_009.use_mirror_vertex_groups = False
me_cube_009.update()
me_cube_002 = bpy.data.meshes.new('Cube.002')
me_cube_002.from_pydata([(-1.0, -0.6911, -1.0), (-1.0, 0.6911, -1.0), (1.0, 1.0, -0.6731), (1.0, -1.0, -0.6731), (-1.156, -0.6991, -0.362), (-1.156, 0.6991, -0.362), (1.0, 1.0, -0.1763), (1.0, -1.0, -0.1763), (-1.028, 1.0, -0.1763), (-0.8551, 0.9885, -1.0), (-1.028, -1.0, -0.1763), (-0.8551, -0.9885, -1.0), (2.03, 0.7498, -0.08928), (-0.3268, -0.7498, -0.09376), (-0.3268, 0.7498, -0.09376), (1.0, -0.7498, -0.08928), (-0.829, -0.6166, -0.02022), (-0.829, 0.6166, -0.02022), (1.0, -0.6166, -0.002221), (1.0, 0.6166, -0.002221), (-0.9276, -0.9885, -1.0), (-1.109, 1.0, -0.2199), (-1.109, -1.0, -0.2199), (-0.9276, 0.9885, -1.0), (-0.9638, 0.9885, -1.0), (-1.134, -1.0, -0.2572), (-1.134, 1.0, -0.2572), (-0.9638, -0.9885, -1.0), (-0.3268, -1.0, -0.1763), (-0.2136, 0.9885, -1.0), (-0.2136, -0.9885, -1.0), (-0.3268, 1.0, -0.1763), (-0.9733, 0.8797, -0.1452), (-0.2734, 0.8797, -0.135), (1.0, -0.8797, -0.1328), (-0.9733, -0.8797, -0.1452), (-0.2734, 0.7498, -0.09376), (2.03, -0.7498, -0.08928), (-0.2734, 0.6166, -0.002221), (-0.2734, -0.6166, -0.002221), (2.03, 1.0, -0.6731), (2.03, -1.0, -0.6731), (2.03, 1.0, -0.1763), (2.03, -1.0, -0.1763), (1.0, 0.7498, -0.08928), (-0.2734, -0.7498, -0.09376), (-0.9183, -0.7498, -0.1142), (-0.9183, 0.7498, -0.1142), (-0.2734, -1.0, -0.1763), (-0.1647, 1.0, -0.7537), (-0.1647, -1.0, -0.7537), (-0.2734, 1.0, -0.1763), (2.03, -0.6166, -0.002221), (2.03, 0.6166, -0.002221), (-0.3268, 0.6166, -0.002221), (-0.3268, -0.6166, -0.002221), (2.03, 0.8797, -0.1328), (-0.3268, -0.8797, -0.135), (-0.3268, 0.8797, -0.135), (2.03, -0.8797, -0.1328), (1.0, 0.8797, -0.1328), (-0.2734, -0.8797, -0.135), (-0.9405, 1.0, -0.1763), (-0.7749, -0.9885, -1.0), (-0.7749, 0.9885, -1.0), (-0.9405, -1.0, -0.1763), (-0.7374, -0.6166, -0.002221), (-0.7374, 0.6166, -0.002221), (-0.8444, 0.7498, -0.1116), (-0.8444, -0.7498, -0.1116), (-0.8925, -0.8797, -0.144), (-0.8925, 0.8797, -0.144), (-1.011, 0.8113, -0.9569), (-1.011, -0.8113, -0.9569), (1.0, 1.0, -0.6395), (1.0, -1.0, -0.6395), (-0.8668, 1.16, -0.9443), (-0.8668, -1.16, -0.9443), (-0.1721, 1.0, -0.7147), (-0.1721, -1.0, -0.7147), (-0.9398, -1.16, -0.9473), (-0.9398, 1.16, -0.9473), (-0.9753, 1.16, -0.9498), (-0.9753, -1.16, -0.9498), (-0.2212, 1.16, -0.9443), (-0.2212, -1.16, -0.9443), (2.03, 1.0, -0.6395), (2.03, -1.0, -0.6395), (-0.7861, -1.16, -0.9443), (-0.7861, 1.16, -0.9443), (2.33, 0.785, -0.09324), (4.935, 0.785, -0.09324), (2.33, 0.769, -0.113), (4.947, 0.769, -0.113), (2.33, 0.7217, -0.1321), (4.959, 0.7217, -0.1321), (2.33, 0.645, -0.1496), (4.97, 0.645, -0.1496), (2.33, 0.5416, -0.165), (4.985, 0.5416, -0.165), (2.33, 0.4157, -0.1776), (5.002, 0.4157, -0.1776), (2.33, 0.2721, -0.187), (5.015, 0.2721, -0.187), (2.33, 0.1162, -0.1928), (5.026, 0.1162, -0.1928), (2.33, -0.04592, -0.1947), (5.029, -0.04592, -0.1947), (2.33, -0.208, -0.1928), (5.026, -0.208, -0.1928), (2.33, -0.3639, -0.187), (5.015, -0.3639, -0.187), (2.33, -0.5076, -0.1776), (5.002, -0.5076, -0.1776), (2.33, -0.6335, -0.165), (4.985, -0.6335, -0.165), (2.33, -0.7368, -0.1496), (4.97, -0.7368, -0.1496), (2.33, -0.8136, -0.1321), (4.959, -0.8136, -0.1321), (2.33, -0.8609, -0.113), (4.947, -0.8609, -0.113), (2.33, -0.8768, -0.09324), (4.935, -0.8768, -0.09324), (2.33, -0.8609, -0.07345), (4.923, -0.8609, -0.07345), (2.33, -0.8136, -0.05441), (4.912, -0.8136, -0.05441), (2.33, -0.7368, -0.03687), (4.903, -0.7368, -0.03687), (2.33, -0.6335, -0.02149), (4.896, -0.6335, -0.02149), (2.33, -0.5076, -0.008875), (4.89, -0.5075, -0.008875), (2.33, -0.3639, 0.0005011), (4.886, -0.3639, 0.0005011), (2.33, -0.208, 0.006275), (4.884, -0.208, 0.006275), (2.33, -0.04592, 0.008225), (4.883, -0.04592, 0.008225), (2.33, 0.1162, 0.006275), (4.884, 0.1162, 0.006275), (2.33, 0.2721, 0.000501), (4.886, 0.2721, 0.000501), (2.33, 0.4157, -0.008875), (4.89, 0.4157, -0.008875), (2.33, 0.5416, -0.02149), (4.896, 0.5416, -0.02149), (2.33, 0.645, -0.03687), (4.903, 0.645, -0.03687), (2.33, 0.7217, -0.05441), (4.912, 0.7217, -0.05441), (2.33, 0.769, -0.07345), (4.923, 0.769, -0.07345), (3.759, 0.6987, -0.3901), (6.572, 0.6987, -0.3901), (3.759, 0.6842, -0.4082), (6.572, 0.6842, -0.4082), (3.759, 0.6411, -0.4255), (6.572, 0.6411, -0.4255), (3.759, 0.5711, -0.4415), (6.572, 0.5711, -0.4415), (3.759, 0.477, -0.4555), (6.572, 0.477, -0.4555), (3.759, 0.3623, -0.467), (6.572, 0.3623, -0.467), (3.759, 0.2314, -0.4755), (6.572, 0.2314, -0.4755), (3.759, 0.08938, -0.4808), (6.572, 0.08938, -0.4808), (3.759, -0.05831, -0.4826), (6.572, -0.05831, -0.4826), (3.759, -0.206, -0.4808), (6.572, -0.206, -0.4808), (3.759, -0.348, -0.4755), (6.572, -0.348, -0.4755), (3.759, -0.4789, -0.467), (6.572, -0.4789, -0.467), (3.759, -0.5936, -0.4555), (6.572, -0.5936, -0.4555), (3.759, -0.6878, -0.4415), (6.572, -0.6878, -0.4415), (3.759, -0.7577, -0.4255), (6.572, -0.7577, -0.4255), (3.759, -0.8008, -0.4082), (6.572, -0.8008, -0.4082), (3.759, -0.8153, -0.3901), (6.572, -0.8153, -0.3901), (3.759, -0.8008, -0.3721), (6.572, -0.8008, -0.3721), (3.759, -0.7577, -0.3548), (6.572, -0.7577, -0.3548), (3.759, -0.6878, -0.3388), (6.572, -0.6878, -0.3388), (3.759, -0.5936, -0.3248), (6.572, -0.5936, -0.3248), (3.759, -0.4789, -0.3133), (6.572, -0.4789, -0.3133), (3.759, -0.348, -0.3047), (6.572, -0.348, -0.3047), (3.759, -0.206, -0.2995), (6.572, -0.206, -0.2995), (3.759, -0.05831, -0.2977), (6.572, -0.05831, -0.2977), (3.759, 0.08938, -0.2995), (6.572, 0.08938, -0.2995), (3.759, 0.2314, -0.3047), (6.572, 0.2314, -0.3047), (3.759, 0.3623, -0.3133), (6.572, 0.3623, -0.3133), (3.759, 0.477, -0.3248), (6.572, 0.477, -0.3248), (3.759, 0.5711, -0.3388), (6.572, 0.5711, -0.3388), (3.759, 0.6411, -0.3548), (6.572, 0.6411, -0.3548), (3.759, 0.6842, -0.3721), (6.572, 0.6842, -0.3721), (6.572, 0.5771, -0.3901), (6.572, 0.5649, -0.4053), (6.572, 0.5287, -0.4198), (6.572, 0.47, -0.4332), (6.572, 0.391, -0.445), (6.572, 0.2947, -0.4547), (6.572, 0.1848, -0.4618), (6.572, 0.06565, -0.4662), (6.572, -0.05831, -0.4677), (6.572, -0.1823, -0.4662), (6.572, -0.3015, -0.4618), (6.572, -0.4113, -0.4547), (6.572, -0.5076, -0.445), (6.572, -0.5866, -0.4332), (6.572, -0.6454, -0.4198), (6.572, -0.6815, -0.4053), (6.572, -0.6937, -0.3901), (6.572, -0.6815, -0.375), (6.572, -0.6454, -0.3604), (6.572, -0.5866, -0.347), (6.572, -0.5076, -0.3353), (6.572, -0.4113, -0.3256), (6.572, -0.3015, -0.3185), (6.572, -0.1823, -0.314), (6.572, -0.05831, -0.3125), (6.572, 0.06565, -0.314), (6.572, 0.1849, -0.3185), (6.572, 0.2947, -0.3256), (6.572, 0.391, -0.3353), (6.572, 0.47, -0.347), (6.572, 0.5287, -0.3604), (6.572, 0.5649, -0.375), (5.652, 0.5771, -0.3901), (5.652, 0.5649, -0.4053), (5.652, 0.5287, -0.4198), (5.652, 0.47, -0.4332), (5.652, 0.391, -0.445), (5.652, 0.2947, -0.4547), (5.652, 0.1848, -0.4618), (5.652, 0.06565, -0.4662), (5.652, -0.05831, -0.4677), (5.652, -0.1823, -0.4662), (5.652, -0.3015, -0.4618), (5.652, -0.4113, -0.4547), (5.652, -0.5076, -0.445), (5.652, -0.5866, -0.4332), (5.652, -0.6454, -0.4198), (5.652, -0.6815, -0.4053), (5.652, -0.6937, -0.3901), (5.652, -0.6815, -0.375), (5.652, -0.6454, -0.3604), (5.652, -0.5866, -0.347), (5.652, -0.5076, -0.3353), (5.652, -0.4113, -0.3256), (5.652, -0.3015, -0.3185), (5.652, -0.1823, -0.314), (5.652, -0.05831, -0.3125), (5.652, 0.06565, -0.314), (5.652, 0.1849, -0.3185), (5.652, 0.2947, -0.3256), (5.652, 0.391, -0.3353), (5.652, 0.47, -0.347), (5.652, 0.5287, -0.3604), (5.652, 0.5649, -0.375), (1.515, 1.0, -0.1763), (1.515, -1.0, -0.6731), (1.515, -1.0, -0.1763), (1.515, 1.0, -0.6731), (1.515, -0.6166, -0.002221), (1.515, 0.6166, -0.002221), (1.515, 0.7498, -0.08928), (1.515, -0.7498, -0.08928), (1.515, 0.8797, -0.1328), (1.515, -0.8797, -0.1328), (1.515, -1.0, -0.6395), (1.515, 1.0, -0.6395), (1.478, 1.0, -0.6395), (1.478, -1.0, -0.6395), (1.478, 0.6755, -0.1328), (1.478, 0.5456, -0.08928), (1.028, 0.5456, -0.08928), (1.028, 0.6755, -0.1328), (1.028, -1.0, -0.6395), (1.028, 1.0, -0.6395), (1.478, -1.0, -0.2535), (1.478, 1.0, -0.2535), (1.028, -1.0, -0.2535), (1.028, 1.0, -0.2535), (1.515, -1.0, -0.2535), (1.515, 1.0, -0.2535), (-0.9148, 1.027, -0.3043), (-0.9148, -1.027, -0.3043), (2.03, -1.0, -0.2535), (2.03, 1.0, -0.2535), (-0.3092, -1.027, -0.3043), (-0.3092, 1.027, -0.3043), (1.0, -1.0, -0.2535), (1.0, 1.0, -0.2535), (-1.131, 0.7178, -0.4612), (-1.131, -0.7178, -0.4612), (-0.2565, -1.0, -0.2661), (-0.2565, 1.0, -0.2661), (-1.001, -1.027, -0.3043), (-1.001, 1.027, -0.3043), (1.028, -1.0, -0.6731), (1.028, -0.7498, -0.08928), (1.028, -0.8797, -0.1328), (1.028, 0.7958, -0.1763), (1.478, 0.4124, -0.01387), (1.478, -0.6166, -0.002221), (1.478, 1.0, -0.6731), (1.478, -1.0, -0.1763), (1.028, -1.0, -0.1763), (1.028, 1.0, -0.6731), (1.028, -0.6166, -0.002221), (1.028, 0.4124, -0.01387), (1.478, 0.7958, -0.1763), (1.478, -0.8797, -0.1328), (1.478, -0.7498, -0.08928), (1.478, -1.0, -0.6731), (-1.107, -1.027, -0.3726), (-1.107, 1.027, -0.3726), (-1.081, 1.027, -0.3411), (-1.081, -1.027, -0.3411), (-1.137, -0.7137, -0.4393), (-1.137, 0.7137, -0.4393), (1.0, 1.0, -0.2366), (1.0, -1.0, -0.2366), (-1.007, 1.021, -0.2762), (-1.007, -1.021, -0.2762), (-0.2602, 1.0, -0.2463), (-0.2602, -1.0, -0.2463), (-1.087, -1.021, -0.3144), (-1.087, 1.021, -0.3144), (-1.113, 1.021, -0.3472), (-1.113, -1.021, -0.3472), (-0.3131, 1.021, -0.2762), (-0.3131, -1.021, -0.2762), (2.03, 1.0, -0.2366), (2.03, -1.0, -0.2366), (-0.9205, -1.021, -0.2762), (-0.9205, 1.021, -0.2762), (1.515, -1.0, -0.2366), (1.028, -1.0, -0.2366), (1.478, -1.0, -0.2366), (1.478, 0.7958, -0.2366), (1.028, 0.7958, -0.2366), (1.515, 1.0, -0.2366)], [], [(73, 72, 1, 0), (78, 74, 2, 49), (283, 285, 40, 41), (83, 73, 0, 27), (50, 49, 2, 3), (25, 26, 5, 4), (81, 76, 9, 23), (88, 77, 11, 63), (20, 23, 9, 11), (13, 45, 39, 55), (292, 283, 41, 87), (27, 24, 23, 20), (77, 80, 20, 11), (0, 1, 24, 27), (82, 81, 23, 24), (79, 85, 30, 50), (10, 8, 21, 22), (30, 29, 49, 50), (72, 82, 24, 1), (47, 46, 16, 17), (80, 83, 27, 20), (22, 21, 26, 25), (89, 84, 29, 64), (39, 38, 54, 55), (63, 64, 29, 30), (66, 67, 17, 16), (75, 79, 50, 3), (287, 286, 52, 53), (37, 12, 53, 52), (84, 78, 49, 29), (18, 19, 38, 39), (365, 282, 42, 356), (86, 87, 41, 40), (298, 44, 19, 333), (45, 15, 18, 39), (44, 36, 38, 19), (68, 47, 17, 67), (289, 37, 52, 286), (36, 14, 54, 38), (69, 13, 55, 66), (57, 61, 45, 13), (32, 35, 46, 47), (59, 56, 12, 37), (299, 60, 44, 298), (61, 34, 15, 45), (60, 33, 36, 44), (71, 32, 47, 68), (291, 59, 37, 289), (33, 58, 14, 36), (70, 57, 13, 69), (8, 10, 35, 32), (325, 6, 60, 299), (28, 48, 61, 57), (43, 42, 56, 59), (48, 7, 34, 61), (284, 43, 59, 291), (6, 51, 33, 60), (62, 8, 32, 71), (65, 28, 57, 70), (51, 31, 58, 33), (85, 88, 63, 30), (76, 89, 64, 9), (11, 9, 64, 63), (55, 54, 67, 66), (14, 68, 67, 54), (46, 69, 66, 16), (58, 71, 68, 14), (35, 70, 69, 46), (31, 62, 71, 58), (10, 65, 70, 35), (317, 316, 72, 73), (319, 315, 74, 78), (338, 317, 73, 83), (340, 321, 76, 81), (309, 320, 77, 88), (306, 292, 87, 310), (320, 341, 80, 77), (339, 340, 81, 82), (318, 312, 85, 79), (316, 339, 82, 72), (341, 338, 83, 80), (308, 313, 84, 89), (314, 318, 79, 75), (313, 319, 78, 84), (285, 293, 86, 40), (311, 310, 87, 86), (312, 309, 88, 85), (321, 308, 89, 76), (90, 91, 93, 92), (92, 93, 95, 94), (94, 95, 97, 96), (96, 97, 99, 98), (98, 99, 101, 100), (100, 101, 103, 102), (102, 103, 105, 104), (104, 105, 107, 106), (106, 107, 109, 108), (108, 109, 111, 110), (110, 111, 113, 112), (112, 113, 115, 114), (114, 115, 117, 116), (116, 117, 119, 118), (118, 119, 121, 120), (120, 121, 123, 122), (122, 123, 125, 124), (124, 125, 127, 126), (126, 127, 129, 128), (128, 129, 131, 130), (130, 131, 133, 132), (132, 133, 135, 134), (134, 135, 137, 136), (136, 137, 139, 138), (138, 139, 141, 140), (140, 141, 143, 142), (142, 143, 145, 144), (144, 145, 147, 146), (146, 147, 149, 148), (148, 149, 151, 150), (93, 91, 153, 151, 149, 147, 145, 143, 141, 139, 137, 135, 133, 131, 129, 127, 125, 123, 121, 119, 117, 115, 113, 111, 109, 107, 105, 103, 101, 99, 97, 95), (152, 153, 91, 90), (150, 151, 153, 152), (90, 92, 94, 96, 98, 100, 102, 104, 106, 108, 110, 112, 114, 116, 118, 120, 122, 124, 126, 128, 130, 132, 134, 136, 138, 140, 142, 144, 146, 148, 150, 152), (154, 155, 157, 156), (156, 157, 159, 158), (158, 159, 161, 160), (160, 161, 163, 162), (162, 163, 165, 164), (164, 165, 167, 166), (166, 167, 169, 168), (168, 169, 171, 170), (170, 171, 173, 172), (172, 173, 175, 174), (174, 175, 177, 176), (176, 177, 179, 178), (178, 179, 181, 180), (180, 181, 183, 182), (182, 183, 185, 184), (184, 185, 187, 186), (186, 187, 189, 188), (188, 189, 191, 190), (190, 191, 193, 192), (192, 193, 195, 194), (194, 195, 197, 196), (196, 197, 199, 198), (198, 199, 201, 200), (200, 201, 203, 202), (202, 203, 205, 204), (204, 205, 207, 206), (206, 207, 209, 208), (208, 209, 211, 210), (210, 211, 213, 212), (212, 213, 215, 214), (217, 215, 248, 249), (216, 217, 155, 154), (214, 215, 217, 216), (154, 156, 158, 160, 162, 164, 166, 168, 170, 172, 174, 176, 178, 180, 182, 184, 186, 188, 190, 192, 194, 196, 198, 200, 202, 204, 206, 208, 210, 212, 214, 216), (247, 246, 278, 279), (215, 213, 247, 248), (213, 211, 246, 247), (211, 209, 245, 246), (209, 207, 244, 245), (207, 205, 243, 244), (205, 203, 242, 243), (203, 201, 241, 242), (201, 199, 240, 241), (157, 155, 218, 219), (199, 197, 239, 240), (197, 195, 238, 239), (195, 193, 237, 238), (193, 191, 236, 237), (191, 189, 235, 236), (189, 187, 234, 235), (187, 185, 233, 234), (185, 183, 232, 233), (183, 181, 231, 232), (181, 179, 230, 231), (179, 177, 229, 230), (177, 175, 228, 229), (175, 173, 227, 228), (173, 171, 226, 227), (171, 169, 225, 226), (169, 167, 224, 225), (167, 165, 223, 224), (165, 163, 222, 223), (163, 161, 221, 222), (161, 159, 220, 221), (159, 157, 219, 220), (155, 217, 249, 218), (251, 250, 281, 280, 279, 278, 277, 276, 275, 274, 273, 272, 271, 270, 269, 268, 267, 266, 265, 264, 263, 262, 261, 260, 259, 258, 257, 256, 255, 254, 253, 252), (244, 243, 275, 276), (241, 240, 272, 273), (238, 237, 269, 270), (235, 234, 266, 267), (232, 231, 263, 264), (229, 228, 260, 261), (226, 225, 257, 258), (223, 222, 254, 255), (220, 219, 251, 252), (249, 248, 280, 281), (246, 245, 277, 278), (243, 242, 274, 275), (240, 239, 271, 272), (237, 236, 268, 269), (234, 233, 265, 266), (231, 230, 262, 263), (228, 227, 259, 260), (225, 224, 256, 257), (222, 221, 253, 254), (219, 218, 250, 251), (248, 247, 279, 280), (245, 244, 276, 277), (242, 241, 273, 274), (239, 238, 270, 271), (236, 235, 267, 268), (233, 232, 264, 265), (230, 229, 261, 262), (227, 226, 258, 259), (224, 223, 255, 256), (221, 220, 252, 253), (218, 249, 281, 250), (337, 328, 285, 283), (295, 337, 283, 292), (326, 327, 286, 287), (363, 334, 282, 365), (12, 288, 287, 53), (336, 289, 286, 327), (56, 290, 288, 12), (335, 291, 289, 336), (42, 282, 290, 56), (329, 284, 291, 335), (302, 295, 292, 306), (328, 294, 293, 285), (3, 2, 331, 322), (282, 334, 296, 290), (358, 347, 320, 309), (331, 301, 294, 328), (304, 300, 295, 302), (297, 298, 333, 326), (294, 303, 307, 293), (322, 331, 328, 337), (296, 299, 298, 297), (323, 336, 327, 332), (364, 325, 334, 363), (334, 325, 299, 296), (300, 322, 337, 295), (333, 332, 327, 326), (349, 355, 312, 318), (19, 18, 332, 333), (15, 323, 332, 18), (324, 335, 336, 323), (290, 296, 297, 288), (345, 314, 304, 361), (330, 329, 335, 324), (353, 342, 317, 338), (7, 330, 324, 34), (288, 297, 326, 287), (314, 75, 300, 304), (352, 351, 340, 339), (354, 348, 319, 313), (355, 358, 309, 312), (356, 357, 310, 311), (293, 307, 311, 86), (360, 306, 310, 357), (34, 324, 323, 15), (75, 3, 322, 300), (2, 74, 301, 331), (359, 354, 313, 308), (344, 6, 325, 364), (361, 304, 302, 362), (342, 343, 316, 317), (343, 352, 339, 316), (347, 350, 341, 320), (74, 315, 305, 301), (345, 349, 318, 314), (350, 353, 338, 341), (351, 346, 321, 340), (301, 305, 303, 294), (362, 302, 306, 360), (348, 344, 315, 319), (346, 359, 308, 321), (307, 365, 356, 311), (303, 363, 365, 307), (65, 10, 347, 358), (305, 364, 363, 303), (48, 28, 355, 349), (7, 345, 361, 330), (25, 4, 342, 353), (26, 21, 351, 352), (31, 51, 348, 354), (28, 65, 358, 355), (42, 43, 357, 356), (284, 360, 357, 43), (62, 31, 354, 359), (315, 344, 364, 305), (330, 361, 362, 329), (4, 5, 343, 342), (5, 26, 352, 343), (10, 22, 350, 347), (7, 48, 349, 345), (22, 25, 353, 350), (21, 8, 346, 351), (329, 362, 360, 284), (51, 6, 344, 348), (8, 62, 359, 346)])
me_cube_002.use_remesh_preserve_volume = False
me_cube_002.use_remesh_preserve_attributes = False
me_cube_002.use_mirror_vertex_groups = False
me_cube_002.update()
me_cube_001 = bpy.data.meshes.new('Cube.001')
me_cube_001.from_pydata([(-0.9969, -0.8274, -1.009), (-0.9969, 0.8274, -1.009), (-0.2206, 0.8274, -0.9922), (-0.2206, -0.8274, -0.9922), (-1.0, -0.8274, -0.5109), (-1.0, 0.8274, -0.5109), (-0.2206, 0.8274, -0.5109), (-0.2206, -0.8274, -0.5109), (-1.191, -0.8274, -1.087), (-1.191, 0.8274, -1.087), (-1.266, -0.8274, -0.5438), (-1.266, 0.8274, -0.5438), (-0.08057, 0.8274, -0.9922), (-0.08057, -0.8274, -0.9922), (-0.08057, 0.8274, -0.3709), (-0.08057, -0.8274, -0.3709), (0.7689, 0.8274, -0.9362), (0.7689, -0.8274, -0.9362), (0.7689, 0.8274, -0.4595), (0.7689, -0.8274, -0.4595), (0.5349, 0.8274, -0.9922), (0.5349, -0.8274, -0.9922), (0.5349, -0.8274, -0.3709), (0.5349, 0.8274, -0.3709), (1.718, -0.8274, -0.4595), (1.718, 0.8274, -0.4595), (1.718, -0.8274, -0.9362), (1.718, 0.8274, -0.9362), (-0.08057, -1.0, -0.9418), (-0.08057, 1.0, -0.9418), (-1.204, -0.8274, -1.049), (-1.204, 0.8274, -1.049), (2.422, 1.0, -0.08225), (2.422, 1.0, -0.4993), (1.941, -0.8274, -0.9362), (1.941, -1.0, -0.4595), (1.941, 0.8274, -0.9362), (1.941, 1.0, -0.4595), (0.5981, -0.8274, -0.3709), (0.5981, -0.8274, -0.9362), (0.5981, 0.8274, -0.3709), (0.5981, 0.8274, -0.9362), (0.5349, 1.0, -0.9418), (0.5349, -1.0, -0.9418), (2.292, -0.8307, -0.9034), (2.292, 0.8307, -0.9034), (2.273, 0.6874, -0.9298), (2.273, -0.6874, -0.9298), (2.465, 0.8307, -0.4595), (2.465, -0.8307, -0.4595), (0.666, 0.8274, -0.9362), (0.666, 0.8274, -0.3709), (0.666, -0.8274, -0.9362), (0.666, -0.8274, -0.3709), (1.941, 0.8274, -0.04322), (1.941, -0.8274, -0.04322), (0.666, 1.0, -0.8904), (0.666, -1.0, -0.8904), (2.458, -0.6874, -0.04754), (2.458, 0.6874, -0.04754), (1.727, 0.8274, -0.1127), (1.727, -0.8274, -0.1127), (2.422, -1.0, -0.4993), (2.422, -1.0, -0.08225), (1.751, 1.0, -0.8976), (1.751, -1.0, -0.8976), (1.941, -1.0, -0.8976), (1.941, 1.0, -0.8976), (-0.2206, 1.0, -0.9532), (-0.2206, -1.0, -0.9532), (1.89, -1.0, -0.4595), (1.89, 1.0, -0.4595), (1.89, -1.0, -0.8976), (1.89, 1.0, -0.8976), (1.718, -1.0, -0.8976), (1.718, 1.0, -0.8976), (-0.9971, 1.0, -0.9689), (-0.9971, -1.0, -0.9689), (1.89, 0.8274, -0.1054), (1.89, -0.8274, -0.1054), (1.89, -0.8274, -0.9362), (1.89, 0.8274, -0.9362), (1.751, -1.0, -0.4595), (1.751, 1.0, -0.4595), (0.5981, -1.0, -0.8904), (0.5981, 1.0, -0.8904), (0.7689, -1.0, -0.8976), (0.7689, 1.0, -0.8976), (0.7689, 1.0, -0.4993), (0.7689, -1.0, -0.4993), (0.5349, 1.0, -0.4228), (1.89, -1.0, -0.4993), (2.242, -0.8274, -0.9317), (2.242, 0.8274, -0.9317), (2.251, 1.0, -0.894), (2.251, -1.0, -0.894), (1.718, 0.8274, -0.1386), (1.718, -0.8274, -0.1386), (2.465, -0.8307, -0.08225), (2.465, 0.8307, -0.08225), (-0.9997, 1.0, -0.5526), (2.465, -0.8307, -0.4993), (1.89, 1.0, -0.4993), (2.465, 0.8307, -0.4993), (1.751, -1.0, -0.4993), (1.751, 1.0, -0.1386), (1.751, 1.0, -0.4993), (1.751, -1.0, -0.1386), (-0.08057, -1.0, -0.4228), (-1.269, 0.8274, -0.5826), (0.666, 1.0, -0.4182), (0.5981, 1.0, -0.4182), (-1.24, -0.8274, -0.5328), (-1.172, -0.8274, -1.083), (-1.172, 0.8274, -1.083), (-1.24, 0.8274, -0.5328), (2.422, -0.8274, -0.04322), (2.422, 0.8274, -0.04322), (2.422, -1.0, -0.4595), (2.422, 1.0, -0.4595), (1.89, -1.0, -0.1386), (1.89, 1.0, -0.1386), (1.941, -1.0, -0.08225), (1.941, 1.0, -0.08225), (-1.177, 1.0, -1.038), (-1.177, -1.0, -1.038), (-1.234, 1.0, -0.5787), (-1.234, -1.0, -0.5787), (0.666, -1.0, -0.4182), (1.941, -1.0, -0.4993), (-0.2206, 1.0, -0.5511), (-0.2206, -1.0, -0.5511), (1.751, 0.8274, -0.9362), (1.751, -0.8274, -0.9362), (1.751, -0.8274, -0.1054), (1.751, 0.8274, -0.1054), (-0.9997, -1.0, -0.5526), (-1.269, -0.8274, -0.5826), (0.5349, -1.0, -0.4228), (0.5981, -1.0, -0.4182), (1.718, 1.0, -0.4993), (1.941, 1.0, -0.4993), (1.718, -1.0, -0.4993), (-0.08057, 1.0, -0.4228)], [], [(127, 112, 10, 137), (76, 68, 2, 1), (3, 2, 12, 13), (69, 77, 0, 3), (0, 1, 2, 3), (7, 6, 5, 4), (30, 31, 9, 8), (114, 113, 8, 9), (112, 115, 11, 10), (124, 114, 9, 31), (52, 50, 16, 17), (6, 7, 15, 14), (69, 3, 13, 28), (130, 6, 14, 143), (17, 16, 27, 26), (57, 52, 17, 86), (110, 51, 18, 88), (51, 53, 19, 18), (13, 12, 20, 21), (28, 13, 21, 43), (143, 14, 23, 90), (14, 15, 22, 23), (43, 21, 39, 84), (23, 22, 38, 40), (39, 41, 50, 52), (40, 38, 53, 51), (21, 20, 41, 39), (98, 99, 59, 58), (45, 44, 47, 46), (90, 23, 40, 111), (111, 40, 51, 110), (84, 39, 52, 57), (95, 92, 47, 44), (88, 18, 25, 140), (33, 119, 48, 103), (86, 17, 26, 74), (92, 93, 46, 47), (18, 19, 24, 25), (117, 116, 58, 59), (96, 97, 61, 60), (105, 96, 60, 135), (63, 98, 58, 116), (72, 80, 34, 66), (102, 71, 37, 141), (80, 81, 36, 34), (78, 79, 55, 54), (32, 123, 54, 117), (120, 122, 55, 79), (133, 132, 81, 80), (138, 43, 84, 139), (137, 109, 31, 30), (126, 124, 31, 109), (2, 68, 29, 12), (107, 120, 79, 134), (113, 125, 30, 8), (65, 133, 80, 72), (12, 29, 42, 20), (106, 83, 71, 102), (123, 121, 78, 54), (135, 134, 79, 78), (131, 69, 28, 108), (100, 130, 68, 76), (128, 57, 86, 89), (108, 28, 43, 138), (131, 136, 77, 69), (50, 56, 87, 16), (103, 101, 44, 45), (20, 42, 85, 41), (41, 85, 56, 50), (139, 84, 57, 128), (62, 95, 44, 101), (16, 87, 75, 27), (93, 94, 45, 46), (89, 86, 74, 142), (91, 72, 66, 129), (81, 73, 67, 36), (104, 65, 72, 91), (132, 64, 73, 81), (82, 104, 91, 70), (42, 90, 111, 85), (37, 71, 121, 123), (118, 62, 101, 49), (66, 34, 92, 95), (83, 25, 96, 105), (70, 91, 129, 35), (87, 88, 140, 75), (48, 119, 32, 99), (70, 35, 122, 120), (49, 48, 99, 98), (19, 89, 142, 24), (76, 1, 114, 124), (71, 83, 105, 121), (141, 37, 119, 33), (5, 6, 130, 100), (48, 49, 101, 103), (82, 70, 120, 107), (125, 127, 137, 30), (29, 143, 90, 42), (115, 126, 109, 11), (38, 139, 128, 53), (94, 33, 103, 45), (64, 106, 102, 73), (85, 111, 110, 56), (22, 138, 139, 38), (0, 77, 125, 113), (24, 142, 104, 82), (25, 24, 97, 96), (100, 76, 124, 126), (129, 66, 95, 62), (53, 128, 89, 19), (7, 131, 108, 15), (68, 130, 143, 29), (56, 110, 88, 87), (15, 108, 138, 22), (119, 37, 123, 32), (7, 4, 136, 131), (26, 27, 132, 133), (118, 49, 98, 63), (73, 102, 141, 67), (10, 11, 109, 137), (75, 140, 106, 64), (99, 32, 117, 59), (122, 63, 116, 55), (74, 26, 133, 65), (67, 141, 33, 94), (136, 4, 112, 127), (77, 136, 127, 125), (97, 107, 134, 61), (36, 67, 94, 93), (60, 61, 134, 135), (35, 118, 63, 122), (34, 36, 93, 92), (1, 0, 113, 114), (4, 5, 115, 112), (142, 74, 65, 104), (35, 129, 62, 118), (121, 105, 135, 78), (5, 100, 126, 115), (24, 82, 107, 97), (54, 55, 116, 117), (27, 75, 64, 132), (140, 25, 83, 106)])
me_cube_001.use_remesh_preserve_volume = False
me_cube_001.use_remesh_preserve_attributes = False
me_cube_001.use_mirror_vertex_groups = False
me_cube_001.update()
me_cube_008 = bpy.data.meshes.new('Cube.008')
me_cube_008.from_pydata([(-2.355, -0.1145, -0.7185), (-2.355, 0.1145, -0.7185), (1.008, 0.1145, 0.3553), (1.008, -0.1145, 0.3553), (-2.505, -0.1145, 0.6072), (-2.505, 0.1145, 0.6072), (0.9193, 0.1145, 1.01), (0.9193, -0.1145, 1.01), (-1.902, 0.1145, 0.699), (-1.816, 0.1145, -0.5949), (-1.902, -0.1145, 0.699), (-1.816, -0.1145, -0.5949), (-0.4447, -0.1145, 0.8792), (-0.3803, 0.1145, -0.09329), (-0.3803, -0.1145, -0.09329), (-0.4447, 0.1145, 0.8792), (-1.878, 0.1858, 0.3616), (-1.878, -0.1858, 0.3616), (0.5887, 0.1858, 0.7458), (0.5887, -0.1858, 0.7458), (-2.503, 0.1145, 0.2767), (-2.503, -0.1145, 0.2767), (0.9401, 0.1858, 0.8065), (0.9401, -0.1858, 0.8065), (-2.436, -0.1858, 0.523), (-2.436, 0.1858, 0.523), (0.2826, 0.1145, 0.8751), (0.3099, -0.1145, 0.134), (0.3099, 0.1145, 0.134), (0.2826, -0.1145, 0.8751), (0.5852, -0.1145, 0.9512), (0.5974, 0.1145, 0.2334), (0.5974, -0.1145, 0.2334), (0.5852, 0.1145, 0.9512), (0.293, -0.1858, 0.6678), (0.293, 0.1858, 0.6678), (-0.4171, 0.1858, 0.5864), (-0.4171, -0.1858, 0.5864), (-2.281, -0.1145, -0.7361), (-2.432, 0.1145, 0.6378), (-2.432, -0.1145, 0.6378), (-2.281, 0.1145, -0.7361), (0.9193, 0.1858, 0.9609), (-2.532, 0.1145, 0.5223), (0.9193, -0.1858, 0.9609), (-2.532, -0.1145, 0.5223), (-1.842, 0.1858, -0.03132), (0.9792, -0.1858, 0.5503), (0.9792, 0.1858, 0.5503), (-2.446, 0.1145, -0.167), (0.2842, -0.1858, 0.8148), (0.2842, 0.1858, 0.8148), (-0.4415, 0.1858, 0.8011), (-0.4415, -0.1858, 0.8011), (-2.392, 0.1145, -0.6272), (1.0, 0.1858, 0.4008), (-0.3836, 0.1858, -0.01343), (-0.3836, -0.1858, -0.01343), (0.5861, -0.1858, 0.8964), (-1.896, -0.1858, 0.586), (-1.896, 0.1858, 0.586), (0.5861, 0.1858, 0.8964), (-0.3929, -0.1858, 0.2892), (-0.3929, 0.1858, 0.2892), (-2.446, -0.1145, -0.167), (0.3036, 0.1858, 0.4462), (0.3036, -0.1858, 0.4462), (0.5937, -0.1858, 0.4967), (0.5937, 0.1858, 0.4967), (-1.842, -0.1858, -0.03132), (0.5965, -0.1858, 0.2894), (0.3082, -0.1858, 0.1956), (0.3082, 0.1858, 0.1956), (-2.392, -0.1145, -0.6272), (-2.298, 0.1858, -0.6187), (-2.298, -0.1858, -0.6187), (-1.823, -0.1858, -0.4794), (0.5965, 0.1858, 0.2894), (1.0, -0.1858, 0.4008), (-1.823, 0.1858, -0.4794), (-2.34, -0.1858, -0.1605), (-2.396, 0.1858, 0.2793), (-2.396, -0.1858, 0.2793), (-2.34, 0.1858, -0.1605), (-0.1972, 0.1145, -0.03302), (-0.1972, -0.1145, -0.03302), (-0.2502, -0.1145, 0.8113), (-0.2502, 0.1145, 0.8113), (-0.2082, -0.1858, 0.3308), (-0.2309, -0.1858, 0.608), (-0.2309, 0.1858, 0.608), (-0.2082, 0.1858, 0.3308), (-0.2474, -0.1858, 0.7379), (-0.2474, 0.1858, 0.7379), (-0.2001, 0.1858, 0.04201), (-0.2001, -0.1858, 0.04201), (1.997, -0.1512, 0.1196), (1.178, 0.1477, 0.1742), (1.997, 0.1477, 0.1196), (1.178, -0.1512, 0.1742), (1.521, -0.1922, -0.1003), (1.521, 0.1886, -0.1003), (1.616, 0.1886, 0.3119), (1.143, 0.1477, -1.041), (1.02, 0.1886, -0.7439), (0.9796, 0.1886, -0.8516), (1.02, -0.1922, -0.7439), (0.9796, -0.1922, -0.8516), (1.137, -0.1512, 0.326), (1.137, 0.1477, 0.326), (2.095, 0.1477, 0.2979), (2.095, -0.1512, 0.2979), (1.375, 0.1886, -0.9217), (1.091, -0.1922, -0.8058), (1.333, 0.1886, -0.5243), (1.333, -0.1922, -0.5243), (1.57, 0.1886, 0.03476), (1.57, -0.1922, 0.03476), (1.056, -0.1922, -0.8961), (1.144, -0.1922, -0.6653), (1.378, -0.1922, -0.0804), (1.377, 0.1886, 0.3189), (1.808, -0.1512, -0.1402), (1.808, 0.1477, -0.1402), (1.234, -0.1512, -0.06047), (1.234, 0.1477, -0.06047), (1.424, 0.1886, -0.3182), (1.424, -0.1922, -0.3182), (1.587, -0.1922, 0.1469), (1.587, 0.1886, 0.1469), (2.029, -0.1512, 0.1731), (2.029, 0.1477, 0.1731), (1.147, 0.1477, 0.2295), (1.147, -0.1512, 0.2295), (1.158, 0.1477, -0.251), (1.69, 0.1477, -0.3854), (1.69, -0.1512, -0.3854), (1.158, -0.1512, -0.251), (1.056, 0.1886, -0.8961), (1.144, 0.1886, -0.6653), (1.367, 0.1886, 0.2154), (1.377, -0.1922, 0.3189), (0.01623, 0.1145, 0.8161), (0.01623, -0.1145, 0.8161), (0.05631, -0.1145, 0.05048), (0.05631, 0.1145, 0.05048), (1.403, 0.1886, 0.05281), (1.207, 0.1886, -0.4829), (1.019, -0.1512, -0.9659), (1.367, -0.1922, 0.2154), (0.9477, -0.1512, -0.8657), (0.9477, 0.1477, -0.8657), (1.456, 0.1477, -1.097), (1.456, -0.1512, -1.097), (0.9516, 0.1477, -0.7645), (0.9516, -0.1512, -0.7645), (1.522, 0.1477, -1.03), (1.522, -0.1512, -1.03), (0.05407, 0.1858, 0.1188), (0.01842, 0.1858, 0.7493), (0.0477, 0.1858, 0.3885), (0.02974, 0.1858, 0.6349), (1.616, -0.1922, 0.3119), (1.143, -0.1512, -1.041), (1.588, 0.1886, 0.2013), (1.588, -0.1922, 0.2013), (1.013, -0.1512, -0.6126), (1.54, -0.1512, -0.8233), (1.54, 0.1477, -0.8233), (1.013, 0.1477, -0.6126), (0.05407, -0.1858, 0.1188), (0.01842, -0.1858, 0.7493), (0.02974, -0.1858, 0.6349), (0.0477, -0.1858, 0.3885), (1.236, 0.1477, 0.07085), (1.236, -0.1512, 0.07085), (1.904, 0.1477, -0.001329), (1.904, -0.1512, -0.001329), (1.333, -0.1922, -1.044), (1.042, 0.1886, -0.9229), (1.276, 0.1886, -0.718), (1.276, -0.1922, -0.718), (1.188, 0.1886, -0.9734), (1.188, -0.1922, -0.9734), (1.081, -0.1512, -0.4414), (1.586, -0.1512, -0.6071), (1.586, 0.1477, -0.6071), (1.081, 0.1477, -0.4414), (1.232, -0.1922, 0.2241), (0.9752, -0.1512, -0.9042), (1.758, -0.1922, -0.1332), (2.011, 0.1886, 0.3003), (1.042, -0.1922, -0.9229), (1.333, 0.1886, -1.044), (1.383, 0.1886, 0.1606), (1.291, 0.1886, -0.2846), (1.378, 0.1886, -0.0804), (1.019, 0.1477, -0.9659), (1.291, -0.1922, -0.2846), (1.383, -0.1922, 0.1606), (1.207, -0.1922, -0.4829), (1.403, -0.1922, 0.05281), (1.301, -0.1512, -1.084), (1.808, -0.1922, 0.1872), (1.408, -0.1922, -0.7706), (1.354, -0.1922, -1.019), (1.856, -0.1922, 0.3049), (1.808, 0.1886, 0.1872), (1.46, -0.1922, -0.5657), (1.737, -0.1922, 0.01672), (1.209, -0.1922, -0.2639), (1.257, -0.1922, 0.169), (1.475, 0.1886, -0.9429), (1.441, 0.1886, -1.056), (1.063, -0.1922, -0.6329), (0.9918, -0.1922, -0.8151), (1.475, -0.1922, -0.9429), (1.441, -0.1922, -1.056), (0.9755, -0.1512, -0.7051), (1.53, -0.1512, -0.9545), (1.53, 0.1477, -0.9545), (0.9755, 0.1477, -0.7051), (1.289, 0.1886, -0.06814), (0.9752, 0.1477, -0.9042), (1.856, 0.1886, 0.3049), (1.665, -0.1922, -0.1203), (1.557, -0.1922, -0.3518), (1.792, -0.1922, 0.1333), (1.23, 0.1886, 0.3232), (1.289, -0.1922, -0.06814), (1.643, -0.1922, -0.3736), (1.925, -0.1922, 0.1244), (0.9406, -0.1512, -0.807), (0.9406, 0.1477, -0.807), (1.091, 0.1886, -0.8058), (1.375, -0.1922, -0.9217), (1.222, 0.1886, -0.8735), (1.222, -0.1922, -0.8735), (1.3, 0.1886, 0.06391), (1.13, 0.1886, -0.4574), (1.13, -0.1922, -0.4574), (1.3, -0.1922, 0.06391), (1.408, 0.1886, -0.7706), (1.354, 0.1886, -1.019), (1.301, 0.1477, -1.084), (1.665, 0.1886, -0.1203), (1.46, 0.1886, -0.5657), (1.737, 0.1886, 0.01672), (1.792, 0.1886, 0.1333), (1.557, 0.1886, -0.3518), (1.17, 0.1886, -0.9994), (1.5, 0.1477, -1.063), (1.063, 0.1886, -0.6329), (0.9918, 0.1886, -0.8151), (1.17, -0.1922, -0.9994), (1.5, -0.1512, -1.063), (1.209, 0.1886, -0.2639), (1.257, 0.1886, 0.169), (1.232, 0.1886, 0.2241), (1.23, -0.1922, 0.3232), (1.845, -0.1922, 0.005021), (1.541, -0.1922, -0.5925), (1.951, 0.1886, 0.178), (2.011, -0.1922, 0.3003), (1.643, 0.1886, -0.3736), (1.925, 0.1886, 0.1244), (1.845, 0.1886, 0.005021), (1.541, 0.1886, -0.5925), (1.758, 0.1886, -0.1332), (1.401, 0.1477, -1.092), (1.463, 0.1886, -1.026), (1.494, 0.1886, -0.8048), (1.463, -0.1922, -1.026), (1.494, -0.1922, -0.8048), (1.951, -0.1922, 0.178), (1.401, -0.1512, -1.092)], [], [(73, 54, 1, 0), (77, 55, 2, 31), (55, 78, 3, 2), (75, 73, 0, 38), (32, 31, 2, 3), (40, 39, 5, 4), (74, 79, 9, 41), (57, 76, 11, 14), (38, 41, 9, 11), (12, 15, 8, 10), (79, 56, 13, 9), (24, 45, 21, 82), (144, 145, 28, 27), (86, 87, 15, 12), (30, 33, 26, 29), (95, 57, 14, 85), (7, 6, 33, 30), (11, 9, 13, 14), (60, 52, 36, 16), (158, 72, 28, 145), (70, 71, 27, 32), (53, 59, 17, 37), (27, 28, 31, 32), (45, 43, 20, 21), (72, 77, 31, 28), (78, 70, 32, 3), (42, 44, 23, 22), (25, 60, 16, 81), (61, 42, 22, 18), (92, 53, 37, 89), (159, 51, 35, 161), (58, 50, 34, 19), (51, 61, 18, 35), (44, 58, 19, 23), (81, 16, 46, 83), (35, 18, 68, 65), (7, 30, 58, 44), (33, 6, 42, 61), (23, 19, 67, 47), (21, 20, 49, 64), (54, 74, 41, 1), (6, 7, 44, 42), (26, 33, 61, 51), (20, 81, 83, 49), (76, 75, 38, 11), (89, 37, 62, 88), (30, 29, 50, 58), (82, 21, 64, 80), (10, 40, 24, 59), (22, 23, 47, 48), (19, 34, 66, 67), (83, 46, 79, 74), (18, 22, 48, 68), (40, 4, 45, 24), (161, 35, 65, 160), (37, 17, 69, 62), (16, 36, 63, 46), (64, 49, 54, 73), (5, 39, 25, 43), (12, 10, 59, 53), (46, 63, 56, 79), (47, 67, 70, 78), (4, 5, 43, 45), (8, 15, 52, 60), (49, 83, 74, 54), (86, 12, 53, 92), (142, 26, 51, 159), (39, 8, 60, 25), (59, 24, 82, 17), (160, 65, 72, 158), (67, 66, 71, 70), (69, 80, 75, 76), (88, 62, 57, 95), (80, 64, 73, 75), (48, 47, 78, 55), (17, 82, 80, 69), (0, 1, 41, 38), (43, 25, 81, 20), (10, 8, 39, 40), (62, 69, 76, 57), (68, 48, 55, 77), (65, 68, 77, 72), (14, 13, 84, 85), (143, 142, 87, 86), (170, 95, 85, 144), (56, 94, 84, 13), (171, 92, 89, 172), (52, 93, 90, 36), (172, 89, 88, 173), (36, 90, 91, 63), (143, 86, 92, 171), (15, 87, 93, 52), (63, 91, 94, 56), (173, 88, 95, 170), (135, 136, 185, 186), (66, 173, 170, 71), (107, 232, 150, 189), (50, 171, 172, 34), (71, 170, 144, 27), (29, 26, 142, 143), (90, 161, 160, 91), (110, 111, 130, 131), (99, 97, 174, 175), (87, 142, 159, 93), (91, 160, 158, 94), (213, 251, 152, 269), (29, 143, 171, 50), (94, 158, 145, 84), (232, 233, 151, 150), (251, 255, 153, 152), (259, 108, 133, 188), (93, 159, 161, 90), (275, 269, 152, 153), (229, 124, 137, 210), (85, 84, 145, 144), (34, 172, 173, 66), (191, 110, 131, 262), (212, 220, 156, 270), (106, 218, 155, 215), (211, 99, 175, 241), (266, 176, 123, 268), (220, 219, 157, 156), (175, 174, 125, 124), (265, 98, 176, 266), (108, 109, 132, 133), (124, 125, 134, 137), (241, 175, 124, 229), (176, 177, 122, 123), (98, 96, 177, 176), (259, 228, 109, 108), (218, 221, 154, 155), (184, 187, 169, 166), (186, 185, 167, 168), (178, 254, 163, 202), (240, 184, 166, 214), (267, 186, 168, 271), (137, 134, 187, 184), (133, 132, 97, 99), (210, 137, 184, 240), (264, 135, 186, 267), (235, 237, 183, 205), (131, 130, 96, 98), (123, 122, 136, 135), (268, 123, 135, 264), (234, 236, 182, 138), (121, 102, 164, 140), (188, 133, 99, 211), (262, 131, 98, 265), (148, 197, 103, 163), (225, 100, 127, 226), (179, 250, 103, 197), (206, 162, 165, 203), (227, 128, 117, 209), (146, 116, 101, 196), (194, 129, 116, 146), (209, 117, 100, 225), (206, 224, 102, 162), (208, 115, 181, 204), (147, 114, 180, 139), (226, 127, 115, 208), (195, 126, 114, 147), (196, 101, 126, 195), (203, 165, 128, 227), (140, 164, 129, 194), (200, 240, 214, 119), (128, 199, 201, 117), (263, 206, 203, 274), (114, 246, 242, 180), (162, 141, 149, 165), (237, 113, 118, 183), (102, 224, 207, 164), (163, 103, 244, 202), (105, 179, 197, 223), (260, 209, 225, 190), (100, 120, 198, 127), (253, 138, 179, 105), (254, 192, 148, 163), (162, 102, 121, 141), (120, 229, 210, 198), (154, 253, 105, 233), (116, 247, 245, 101), (239, 147, 139, 252), (261, 208, 204, 273), (263, 191, 224, 206), (165, 149, 199, 128), (250, 193, 244, 103), (274, 203, 227, 231), (217, 178, 202, 275), (127, 198, 200, 115), (115, 200, 119, 181), (233, 105, 223, 151), (256, 195, 147, 239), (238, 146, 196, 222), (168, 167, 219, 220), (228, 121, 140, 258), (104, 234, 138, 253), (169, 252, 104, 221), (117, 201, 120, 100), (257, 194, 146, 238), (252, 139, 234, 104), (258, 140, 194, 257), (222, 196, 195, 256), (189, 223, 197, 148), (272, 205, 178, 217), (164, 207, 248, 129), (126, 249, 246, 114), (230, 226, 208, 261), (192, 107, 189, 148), (273, 204, 235, 216), (180, 242, 112, 236), (113, 106, 215, 118), (174, 238, 222, 125), (236, 112, 243, 182), (231, 227, 209, 260), (155, 154, 233, 232), (129, 248, 247, 116), (101, 245, 249, 126), (216, 235, 205, 272), (181, 119, 113, 237), (214, 166, 218, 106), (201, 241, 229, 120), (204, 181, 237, 235), (190, 225, 226, 230), (141, 121, 228, 259), (149, 188, 211, 199), (199, 211, 241, 201), (271, 168, 220, 212), (205, 183, 254, 178), (166, 169, 221, 218), (183, 118, 192, 254), (141, 259, 188, 149), (134, 256, 239, 187), (132, 258, 257, 97), (156, 157, 255, 251), (187, 239, 252, 169), (221, 104, 253, 154), (97, 257, 238, 174), (198, 210, 240, 200), (139, 180, 236, 234), (270, 156, 251, 213), (215, 155, 232, 107), (182, 243, 193, 250), (138, 182, 250, 179), (109, 228, 258, 132), (125, 222, 256, 134), (150, 151, 223, 189), (119, 214, 106, 113), (118, 215, 107, 192), (122, 190, 230, 136), (248, 265, 266, 247), (224, 191, 262, 207), (185, 261, 273, 167), (242, 271, 212, 112), (249, 264, 267, 246), (219, 216, 272, 157), (130, 274, 231, 96), (157, 272, 217, 255), (177, 260, 190, 122), (167, 273, 216, 219), (255, 217, 275, 153), (96, 231, 260, 177), (245, 268, 264, 249), (246, 267, 271, 242), (136, 230, 261, 185), (112, 212, 270, 243), (193, 213, 269, 244), (247, 266, 268, 245), (243, 270, 213, 193), (111, 263, 274, 130), (202, 244, 269, 275), (111, 110, 191, 263), (207, 262, 265, 248)])
me_cube_008.use_remesh_preserve_volume = False
me_cube_008.use_remesh_preserve_attributes = False
me_cube_008.use_mirror_vertex_groups = False
me_cube_008.update()

# ---- objects
ob_cube_006 = bpy.data.objects.new('Cube.006', me_cube_000)
ob_cube_005 = bpy.data.objects.new('Cube.005', me_cube_011)
ob_cube_004 = bpy.data.objects.new('Cube.004', me_cube_009)
ob_cube_001 = bpy.data.objects.new('Cube.001', me_cube_002)
ob_cube = bpy.data.objects.new('Cube', me_cube_001)
ob_cube_002 = bpy.data.objects.new('Cube.002', me_cube_008)
ob_lamp = bpy.data.objects.new('Lamp', light_lamp)
ob_camera = bpy.data.objects.new('Camera', cam_camera)

# ---- transforms, parenting, visibility, modifiers, constraints
ob_cube_006.location = (-8.589, -6.166e-05, -4.734)
ob_cube_006.scale = (1.0, 0.2253, 1.0)
ob_cube_006.lineart.crease_threshold = 0.0
ob_cube_005.location = (-5.642, 2.606e-05, -4.424)
ob_cube_005.scale = (0.2981, 0.03708, 0.2981)
ob_cube_005.lineart.crease_threshold = 0.0
ob_cube_004.location = (-10.07, 0.000975, -6.065)
ob_cube_004.scale = (1.0, 0.1214, 1.0)
ob_cube_004.lineart.crease_threshold = 0.0
ob_cube_001.location = (-11.73, 0.006271, -4.314)
ob_cube_001.scale = (1.0, 0.1221, 1.0)
ob_cube_001.lineart.crease_threshold = 0.0
ob_cube.location = (-11.65, -0.002674, -4.178)
ob_cube.scale = (1.0, 0.1757, 1.0)
ob_cube.lineart.crease_threshold = 0.0
ob_cube_002.location = (-13.68, -0.006296, -5.561)
ob_cube_002.scale = (0.8308, 0.8308, 0.8308)
ob_cube_002.lineart.crease_threshold = 0.0
ob_lamp.location = (7.124, 6.403, 5.904)
ob_lamp.rotation_euler = (0.6503, 0.05522, 1.866)
ob_lamp.lock_rotations_4d = False
ob_lamp.empty_display_type = 'ARROWS'
ob_lamp.color = (0.0, 0.0, 0.0, 0.0)
ob_lamp.lineart.crease_threshold = 0.0
ob_camera.location = (6.895, 5.938, 3.013)
ob_camera.rotation_euler = (1.109, 0.01082, 2.269)
ob_camera.lock_rotations_4d = False
ob_camera.empty_display_type = 'ARROWS'
ob_camera.color = (0.0, 0.0, 0.0, 0.0)
ob_camera.display_type = 'WIRE'
ob_camera.lineart.crease_threshold = 0.0

# ---- collection membership
col_collection_1.objects.link(ob_cube_006)
col_collection_1.objects.link(ob_cube_005)
col_collection_1.objects.link(ob_cube_004)
col_collection_1.objects.link(ob_cube_001)
col_collection_1.objects.link(ob_cube)
col_collection_1.objects.link(ob_cube_002)
col_collection_1.objects.link(ob_lamp)
col_collection_1.objects.link(ob_camera)

# ---- scene / render settings (as saved in the file)
scene.camera = ob_camera
scene.frame_start = 1; scene.frame_end = 10; scene.frame_set(1)
scene.render.engine = 'BLENDER_EEVEE_NEXT'
scene.render.image_settings.color_mode = 'RGB'
scene.render.image_settings.compression = 90
scene.render.resolution_percentage = 25
scene.render.dither_intensity = 0.0
scene.render.bake_margin = 2
scene.render.bake_bias = 0.0
scene.cycles.use_denoising = False
scene.cycles.samples = 10
scene.cycles.sampling_pattern = 'TABULATED_SOBOL'
scene.cycles.light_sampling_threshold = 0.0
scene.cycles.use_adaptive_sampling = False
scene.cycles.use_light_tree = False
scene.cycles.blur_glossy = 0.0
scene.cycles.volume_bounces = 1
scene.cycles.pixel_filter_type = 'GAUSSIAN'
scene.cycles.sample_clamp_indirect = 0.0
scene.view_settings.view_transform = 'Standard'
bpy.context.view_layer.update()
